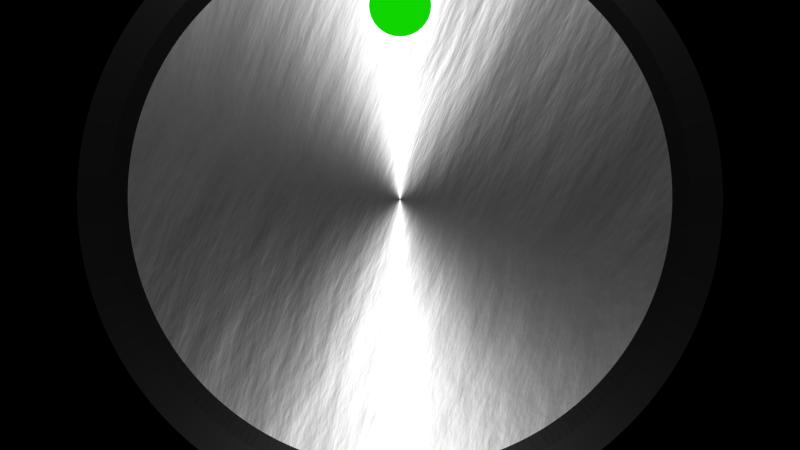 # Source: round-64xRed-1xGreen__alt-render.blend  (saved by Blender 2.78.0; exported with 4.5.12 LTS)
import bpy
from mathutils import Matrix  # noqa: F401  (used for matrix-valued properties, if any)

bpy.ops.wm.read_factory_settings(use_empty=True)
scene = bpy.context.scene
scene.name = 'Scene'

# ---- collections
col_collection_1 = bpy.data.collections.new('Collection 1'); scene.collection.children.link(col_collection_1)
col_collection_2 = bpy.data.collections.new('Collection 2'); scene.collection.children.link(col_collection_2)
col_collection_3 = bpy.data.collections.new('Collection 3'); scene.collection.children.link(col_collection_3)
col_collection_3.hide_render = True
col_collection_3.hide_viewport = True

# ---- materials (node trees are filled in below, after node groups)
mat_material_003 = bpy.data.materials.new('Material.003')
mat_material_003.alpha_threshold = 0.0
mat_material_003.diffuse_color = (1.0, 1.0, 1.0, 1.0)
mat_material_003.roughness = 0.5
mat_material_003.specular_intensity = 0.6088
mat_material = bpy.data.materials.new('Material')
mat_material.alpha_threshold = 0.0
mat_material.diffuse_color = (1.0, 1.0, 1.0, 1.0)
mat_material.roughness = 0.5
mat_material_002 = bpy.data.materials.new('Material.002')
mat_material_002.alpha_threshold = 0.0
mat_material_002.roughness = 0.5
mat_material_001 = bpy.data.materials.new('Material.001')
mat_material_001.alpha_threshold = 0.0
mat_material_001.diffuse_color = (1.0, 1.0, 1.0, 1.0)
mat_material_001.roughness = 0.5
mat_material_001.specular_intensity = 0.6088

# ---- material node trees
mat_material_003.use_nodes = True; mat_material_003.node_tree.nodes.clear()
_N = mat_material_003.node_tree.nodes; _L = mat_material_003.node_tree.links
n0 = _N.new('ShaderNodeOutputMaterial'); n0.name = 'Material Output'; n0.location = (300, 300)
n1 = _N.new('ShaderNodeBsdfAnisotropic'); n1.name = 'Anisotropic BSDF'; n1.location = (110, 300)
n1.distribution = 'GGX'
n1.inputs[0].default_value = (0.05087, 0.05087, 0.05087, 1.0)
n1.inputs[1].default_value = 0.4472
n1.inputs[2].default_value = 0.5
_L.new(n1.outputs[0], n0.inputs[0])
n0.is_active_output = True
mat_material.use_nodes = True; mat_material.node_tree.nodes.clear()
_N = mat_material.node_tree.nodes; _L = mat_material.node_tree.links
n0 = _N.new('ShaderNodeOutputMaterial'); n0.name = 'Material Output'; n0.location = (300, 300)
n1 = _N.new('ShaderNodeMixShader'); n1.name = 'Mix Shader'; n1.location = (100, 300)
n1.inputs[0].default_value = 0.391
n2 = _N.new('ShaderNodeBsdfRefraction'); n2.name = 'Refraction BSDF'; n2.location = (-100, 200)
n2.distribution = 'GGX'
n2.inputs[0].default_value = (0.8, 0.8, 0.8, 1.0)
n2.inputs[1].default_value = 0.1947
n2.inputs[2].default_value = 5.55
n3 = _N.new('ShaderNodeEmission'); n3.name = 'Emission'; n3.location = (-90, 100)
n3.inputs[0].default_value = (0.003748, 0.448, 0.0, 1.0)
n3.inputs[1].default_value = 2.8
_L.new(n1.outputs[0], n0.inputs[0])
_L.new(n3.outputs[0], n1.inputs[2])
n0.is_active_output = True
mat_material_002.use_nodes = True; mat_material_002.node_tree.nodes.clear()
_N = mat_material_002.node_tree.nodes; _L = mat_material_002.node_tree.links
n0 = _N.new('ShaderNodeOutputMaterial'); n0.name = 'Material Output'; n0.location = (253, 327)
n1 = _N.new('ShaderNodeBsdfAnisotropic'); n1.name = 'Anisotropic BSDF.001'; n1.location = (-84, 328)
n1.distribution = 'GGX'
n1.inputs[1].default_value = 0.4472
n1.inputs[2].default_value = 0.5
n2 = _N.new('ShaderNodeBump'); n2.name = 'Bump'; n2.location = (-274, -72)
n2.inputs[1].default_value = 0.1
n2.inputs[2].default_value = 1.0
n3 = _N.new('ShaderNodeTexNoise'); n3.name = 'Noise Texture'; n3.location = (63, 127)
n3.inputs[2].default_value = 0.31
n3.inputs[3].default_value = 16.0
n3.inputs[8].default_value = 0.8
n4 = _N.new('ShaderNodeDisplacement'); n4.name = 'Displacement'; n4.location = (0, 0)
n4.inputs[1].default_value = 0.0
n4.inputs[2].default_value = 0.1
_L.new(n1.outputs[0], n0.inputs[0])
_L.new(n3.outputs[0], n4.inputs[0])
_L.new(n4.outputs[0], n0.inputs[2])
n0.is_active_output = True
mat_material_001.use_nodes = True; mat_material_001.node_tree.nodes.clear()
_N = mat_material_001.node_tree.nodes; _L = mat_material_001.node_tree.links
n0 = _N.new('ShaderNodeOutputMaterial'); n0.name = 'Material Output'; n0.location = (300, 300)
n1 = _N.new('ShaderNodeBsdfDiffuse'); n1.name = 'Diffuse BSDF'; n1.location = (10, 300)
n1.inputs[0].default_value = (1.0, 1.0, 1.0, 1.0)
_L.new(n1.outputs[0], n0.inputs[0])
n0.is_active_output = True

# ---- world
world_world = bpy.data.worlds.new('World'); scene.world = world_world
world_world.use_nodes = True; world_world.node_tree.nodes.clear()
_N = world_world.node_tree.nodes; _L = world_world.node_tree.links
n0 = _N.new('ShaderNodeOutputWorld'); n0.name = 'World Output'; n0.location = (343, 306)
n1 = _N.new('ShaderNodeBsdfTransparent'); n1.name = 'Transparent BSDF'; n1.location = (15, 305)
n1.inputs[0].default_value = (0.02078, 0.2092, 0.3343, 1.0)
_L.new(n1.outputs[0], n0.inputs[0])
n0.is_active_output = True
world_world.color = (0.05088, 0.05088, 0.05088)
world_world.use_sun_shadow = False
world_world.sun_shadow_jitter_overblur = 0.0
world_world.cycles.sampling_method = 'NONE'
world_world.cycles.sample_map_resolution = 256
world_world.light_settings.ao_factor = 0.2496
world_world.light_settings.distance = 0.71

# ---- cameras
cam_camera = bpy.data.cameras.new('Camera')
cam_camera.passepartout_alpha = 0.8354
cam_camera.clip_start = 0.001
cam_camera.clip_end = 62.98
cam_camera.lens = 151.7
cam_camera.sensor_width = 25.37
cam_camera.sensor_height = 21.39
cam_camera.ortho_scale = 2.26
cam_camera.shift_y = 0.38
cam_camera.show_limits = True
cam_camera.show_name = True
cam_camera.show_sensor = True
cam_camera.lens_unit = 'FOV'
cam_camera.panorama_type = 'EQUIRECTANGULAR'
cam_camera.dof.focus_distance = 0.0

# ---- lights
light_lamp = bpy.data.lights.new('Lamp', 'SUN')
light_lamp.transmission_factor = 0.0
light_lamp.cutoff_distance = 30.0
light_lamp.angle = 0.012
light_lamp.energy = 1.0
light_lamp.shadow_buffer_clip_start = 1.001
light_lamp.shadow_soft_size = 0.006
light_lamp.shadow_cascade_max_distance = 1000.0
light_lamp.cycles.max_bounces = 21

# ---- meshes
me_circle = bpy.data.meshes.new('Circle')
me_circle.from_pydata([(0.741, -0.6716, 0.0), (0.7242, -0.6895, 0.0), (-8.856e-07, 2.034e-06, 0.0), (0.7572, -0.6532, 0.0), (0.741, -0.6716, 0.5), (0.7242, -0.6895, 0.5), (0.7071, -0.7071, 0.0), (0.773, -0.6344, 0.0), (0.7572, -0.6532, 0.5), (0.7071, -0.7071, 0.5), (0.6669, -0.6044, 0.5), (0.6518, -0.6206, 0.5), (0.6895, -0.7242, 0.0), (0.7883, -0.6152, 0.0), (0.773, -0.6344, 0.5), (0.6815, -0.5879, 0.5), (0.6895, -0.7242, 0.5), (0.6364, -0.6364, 0.5), (0.6266, -0.5679, 0.4513), (0.6125, -0.5831, 0.4513), (0.6716, -0.7409, 0.0), (0.8032, -0.5957, 0.0), (0.7883, -0.6152, 0.5), (0.6957, -0.571, 0.5), (0.6404, -0.5524, 0.4513), (0.6716, -0.7409, 0.5), (0.6206, -0.6518, 0.5), (0.598, -0.598, 0.4513), (-7.769e-07, 2.017e-06, 0.4513), (0.6532, -0.7572, 0.0), (0.8176, -0.5758, 0.0), (0.8032, -0.5957, 0.5), (0.7095, -0.5537, 0.5), (0.6537, -0.5365, 0.4513), (0.6532, -0.7572, 0.5), (0.6044, -0.6669, 0.5), (0.5831, -0.6125, 0.4513), (0.6344, -0.773, 0.0), (0.8315, -0.5556, 0.0), (0.8176, -0.5758, 0.5), (0.7229, -0.5361, 0.5), (0.6667, -0.5203, 0.4513), (0.6344, -0.773, 0.5), (0.5879, -0.6815, 0.5), (0.5679, -0.6266, 0.4513), (0.6152, -0.7883, 0.0), (0.8449, -0.535, 0.0), (0.8315, -0.5556, 0.5), (0.7358, -0.5182, 0.5), (0.6793, -0.5038, 0.4513), (0.6152, -0.7883, 0.5), (0.571, -0.6957, 0.5), (0.5524, -0.6404, 0.4513), (0.5957, -0.8032, 0.0), (0.8577, -0.5141, 0.0), (0.8449, -0.535, 0.5), (0.7483, -0.5, 0.5), (0.6914, -0.487, 0.4513), (0.5957, -0.8032, 0.5), (0.5537, -0.7095, 0.5), (0.5365, -0.6537, 0.4513), (0.5758, -0.8176, 0.0), (0.8701, -0.4929, 0.0), (0.8577, -0.5141, 0.5), (0.7604, -0.4815, 0.5), (0.7032, -0.4698, 0.4513), (0.5758, -0.8176, 0.5), (0.5361, -0.7229, 0.5), (0.5203, -0.6667, 0.4513), (0.5556, -0.8315, 0.0), (0.8819, -0.4714, 0.0), (0.8701, -0.4929, 0.5), (0.772, -0.4627, 0.5), (0.7145, -0.4524, 0.4513), (0.5556, -0.8315, 0.5), (0.5182, -0.7358, 0.5), (0.5038, -0.6793, 0.4513), (0.535, -0.8449, 0.0), (0.8932, -0.4496, 0.0), (0.8819, -0.4714, 0.5), (0.7831, -0.4436, 0.5), (0.7254, -0.4348, 0.4513), (0.535, -0.8449, 0.5), (0.5, -0.7483, 0.5), (0.487, -0.6914, 0.4513), (0.5141, -0.8577, 0.0), (0.904, -0.4276, 0.0), (0.8932, -0.4496, 0.5), (0.7937, -0.4243, 0.5), (0.7358, -0.4168, 0.4513), (0.5141, -0.8577, 0.5), (0.4815, -0.7604, 0.5), (0.4698, -0.7032, 0.4513), (0.4929, -0.8701, 0.0), (0.9142, -0.4052, 0.0), (0.904, -0.4276, 0.5), (0.8039, -0.4046, 0.5), (0.7458, -0.3987, 0.4513), (0.4929, -0.8701, 0.5), (0.4627, -0.772, 0.5), (0.4524, -0.7145, 0.4513), (0.4714, -0.8819, 0.0), (0.9239, -0.3827, 0.0), (0.9142, -0.4052, 0.5), (0.8136, -0.3848, 0.5), (0.7554, -0.3802, 0.4513), (0.4714, -0.8819, 0.5), (0.4436, -0.7831, 0.5), (0.4348, -0.7254, 0.4513), (0.4496, -0.8932, 0.0), (0.933, -0.3599, 0.0), (0.9239, -0.3827, 0.5), (0.8228, -0.3647, 0.5), (0.7645, -0.3616, 0.4513), (0.4496, -0.8932, 0.5), (0.4243, -0.7937, 0.5), (0.4168, -0.7358, 0.4513), (0.4276, -0.904, 0.0), (0.9415, -0.3369, 0.0), (0.933, -0.3599, 0.5), (0.8315, -0.3444, 0.5), (0.7731, -0.3427, 0.4513), (0.4276, -0.904, 0.5), (0.4047, -0.8039, 0.5), (0.3987, -0.7458, 0.4513), (0.4052, -0.9142, 0.0), (0.9495, -0.3137, 0.0), (0.9415, -0.3369, 0.5), (0.8397, -0.3239, 0.5), (0.7813, -0.3236, 0.4513), (0.4052, -0.9142, 0.5), (0.3848, -0.8136, 0.5), (0.3802, -0.7554, 0.4513), (0.3827, -0.9239, 0.0), (0.9569, -0.2903, 0.0), (0.9495, -0.3137, 0.5), (0.8474, -0.3032, 0.5), (0.789, -0.3044, 0.4513), (0.3827, -0.9239, 0.5), (0.3647, -0.8228, 0.5), (0.3616, -0.7645, 0.4513), (0.3599, -0.933, 0.0), (0.9638, -0.2667, 0.0), (0.9569, -0.2903, 0.5), (0.8546, -0.2823, 0.5), (0.7963, -0.2849, 0.4513), (0.3599, -0.933, 0.5), (0.3444, -0.8315, 0.5), (0.3427, -0.7731, 0.4513), (0.3369, -0.9415, 0.0), (0.97, -0.243, 0.0), (0.9638, -0.2667, 0.5), (0.8612, -0.2613, 0.5), (0.803, -0.2653, 0.4513), (0.3369, -0.9415, 0.5), (0.3239, -0.8397, 0.5), (0.3236, -0.7813, 0.4513), (0.3137, -0.9495, 0.0), (0.9757, -0.2191, 0.0), (0.97, -0.243, 0.5), (0.8674, -0.24, 0.5), (0.8093, -0.2455, 0.4513), (0.3137, -0.9495, 0.5), (0.3032, -0.8474, 0.5), (0.3044, -0.789, 0.4513), (0.2903, -0.9569, 0.0), (0.9808, -0.1951, 0.0), (0.9757, -0.2191, 0.5), (0.873, -0.2187, 0.5), (0.8151, -0.2256, 0.4513), (0.2903, -0.9569, 0.5), (0.2823, -0.8546, 0.5), (0.2849, -0.7963, 0.4513), (0.2667, -0.9638, 0.0), (0.9853, -0.171, 0.0), (0.9808, -0.1951, 0.5), (0.8781, -0.1972, 0.5), (0.8203, -0.2055, 0.4513), (0.2667, -0.9638, 0.5), (0.2613, -0.8612, 0.5), (0.2653, -0.803, 0.4513), (0.243, -0.97, 0.0), (0.9892, -0.1467, 0.0), (0.9853, -0.171, 0.5), (0.8827, -0.1756, 0.5), (0.8251, -0.1853, 0.4513), (0.243, -0.97, 0.5), (0.24, -0.8674, 0.5), (0.2455, -0.8093, 0.4513), (0.2191, -0.9757, 0.0), (0.9925, -0.1224, 0.0), (0.9892, -0.1467, 0.5), (0.8868, -0.1539, 0.5), (0.8294, -0.165, 0.4513), (0.2191, -0.9757, 0.5), (0.2187, -0.873, 0.5), (0.2256, -0.8151, 0.4513), (0.1951, -0.9808, 0.0), (0.9952, -0.09801, 0.0), (0.9925, -0.1224, 0.5), (0.8903, -0.1321, 0.5), (0.8332, -0.1446, 0.4513), (0.1951, -0.9808, 0.5), (0.1972, -0.8781, 0.5), (0.2055, -0.8203, 0.4513), (0.171, -0.9853, 0.0), (0.9973, -0.07356, 0.0), (0.9952, -0.09801, 0.5), (0.8932, -0.1102, 0.5), (0.8365, -0.1241, 0.4513), (0.171, -0.9853, 0.5), (0.1756, -0.8827, 0.5), (0.1853, -0.8251, 0.4513), (0.1467, -0.9892, 0.0), (0.9988, -0.04906, 0.0), (0.9973, -0.07356, 0.5), (0.8957, -0.08821, 0.5), (0.8393, -0.1035, 0.4513), (0.1467, -0.9892, 0.5), (0.1539, -0.8867, 0.5), (0.165, -0.8294, 0.4513), (0.1224, -0.9925, 0.0), (0.9997, -0.02454, 0.0), (0.9988, -0.04906, 0.5), (0.8976, -0.0662, 0.5), (0.8416, -0.08289, 0.4513), (0.1224, -0.9925, 0.5), (0.1321, -0.8903, 0.5), (0.1446, -0.8332, 0.4513), (0.09802, -0.9952, 0.0), (1.0, 5.734e-06, 0.0), (0.9997, -0.02454, 0.5), (0.8989, -0.04416, 0.5), (0.8434, -0.06221, 0.4513), (0.09802, -0.9952, 0.5), (0.1102, -0.8932, 0.5), (0.1241, -0.8365, 0.4513), (0.07357, -0.9973, 0.0), (0.9997, 0.02455, 0.0), (1.0, 5.734e-06, 0.5), (0.8997, -0.02208, 0.5), (0.8447, -0.04149, 0.4513), (0.07357, -0.9973, 0.5), (0.08822, -0.8957, 0.5), (0.1035, -0.8393, 0.4513), (0.08158, -0.55, 0.4513), (0.08869, -0.5633, 0.4513), (0.09416, -0.5813, 0.4513), (0.096, -0.6, 0.4513), (0.09416, -0.6187, 0.4513), (0.09256, -0.624, 0.4513), (0.04907, -0.9988, 0.0), (0.9988, 0.04907, 0.0), (0.9997, 0.02455, 0.5), (0.9, 5.362e-06, 0.5), (0.8454, -0.02075, 0.4513), (0.04907, -0.9988, 0.5), (0.06621, -0.8976, 0.5), (0.08289, -0.8416, 0.4513), (0.08869, -0.6367, 0.4513), (0.08044, -0.6522, 0.4513), (0.06538, -0.5301, 0.4513), (0.06788, -0.5321, 0.4513), (0.07982, -0.5467, 0.4513), (0.02454, -0.9997, 0.0), (0.9973, 0.07357, 0.0), (0.9988, 0.04907, 0.5), (0.8997, 0.02209, 0.5), (0.8457, 5.158e-06, 0.4513), (0.02454, -0.9997, 0.5), (0.04416, -0.8989, 0.5), (0.06221, -0.8434, 0.4513), (0.07982, -0.6533, 0.4513), (0.06788, -0.6679, 0.4513), (0.06594, -0.6695, 0.4513), (0.05112, -0.519, 0.4513), (0.05333, -0.5202, 0.4513), (1.518e-06, -1.0, 0.0), (0.9952, 0.09802, 0.0), (0.9973, 0.07357, 0.5), (0.8989, 0.04417, 0.5), (0.8454, 0.02076, 0.4513), (1.518e-06, -1.0, 0.5), (0.02209, -0.8997, 0.5), (0.0415, -0.8447, 0.4513), (0.05333, -0.6798, 0.4513), (0.05027, -0.6815, 0.4513), (0.03776, -0.5119, 0.4513), (-0.02454, -0.9997, 0.0), (0.9925, 0.1224, 0.0), (0.9952, 0.09802, 0.5), (0.8976, 0.06621, 0.5), (0.8447, 0.0415, 0.4513), (-0.02454, -0.9997, 0.5), (1.275e-06, -0.9, 0.5), (0.02076, -0.8454, 0.4513), (0.03674, -0.6887, 0.4513), (0.03388, -0.6896, 0.4513), (0.02494, -0.5077, 0.4513), (0.03674, -0.5113, 0.4513), (-0.04907, -0.9988, 0.0), (0.9892, 0.1467, 0.0), (0.9925, 0.1224, 0.5), (0.8957, 0.08822, 0.5), (0.8434, 0.06222, 0.4513), (-0.04907, -0.9988, 0.5), (-0.02209, -0.8997, 0.5), (1.148e-06, -0.8457, 0.4513), (0.01873, -0.6942, 0.4513), (0.01705, -0.6943, 0.4513), (0.0124, -0.5052, 0.4513), (0.01873, -0.5058, 0.4513), (-0.07356, -0.9973, 0.0), (0.9853, 0.171, 0.0), (0.9892, 0.1467, 0.5), (0.8932, 0.1102, 0.5), (0.8416, 0.0829, 0.4513), (-0.07356, -0.9973, 0.5), (-0.04416, -0.8989, 0.5), (-0.02075, -0.8454, 0.4513), (8.07e-07, -0.696, 0.4513), (3.701e-07, -0.504, 0.4513), (-0.09802, -0.9952, 0.0), (0.9808, 0.1951, 0.0), (0.9853, 0.171, 0.5), (0.8903, 0.1321, 0.5), (0.8393, 0.1035, 0.4513), (-0.09802, -0.9952, 0.5), (-0.06621, -0.8976, 0.5), (-0.04149, -0.8447, 0.4513), (-3.128e-08, -0.696, 0.4513), (-0.01704, -0.6943, 0.4513), (-0.0124, -0.5052, 0.4513), (0.0, -0.504, 0.4513), (-0.1224, -0.9925, 0.0), (0.9757, 0.2191, 0.0), (0.9808, 0.1951, 0.5), (0.8867, 0.1539, 0.5), (0.8365, 0.1241, 0.4513), (-0.1224, -0.9925, 0.5), (-0.08821, -0.8957, 0.5), (-0.06221, -0.8434, 0.4513), (-0.01873, -0.6942, 0.4513), (-0.03388, -0.6896, 0.4513), (-0.02494, -0.5077, 0.4513), (-0.01873, -0.5058, 0.4513), (-0.1467, -0.9892, 0.0), (0.97, 0.243, 0.0), (0.9757, 0.2191, 0.5), (0.8827, 0.1756, 0.5), (0.8332, 0.1446, 0.4513), (-0.1467, -0.9892, 0.5), (-0.1102, -0.8932, 0.5), (-0.08289, -0.8416, 0.4513), (-0.03674, -0.6887, 0.4513), (-0.05027, -0.6815, 0.4513), (-0.03776, -0.5119, 0.4513), (-0.03674, -0.5113, 0.4513), (-0.171, -0.9853, 0.0), (0.9638, 0.2667, 0.0), (0.97, 0.243, 0.5), (0.8781, 0.1972, 0.5), (0.8294, 0.165, 0.4513), (-0.171, -0.9853, 0.5), (-0.1321, -0.8903, 0.5), (-0.1035, -0.8393, 0.4513), (-0.05333, -0.6798, 0.4513), (-0.06594, -0.6695, 0.4513), (-0.05112, -0.519, 0.4513), (-0.1951, -0.9808, 0.0), (0.9569, 0.2903, 0.0), (0.9638, 0.2667, 0.5), (0.873, 0.2187, 0.5), (0.8251, 0.1853, 0.4513), (-0.1951, -0.9808, 0.5), (-0.1539, -0.8867, 0.5), (-0.1241, -0.8365, 0.4513), (-0.06788, -0.6679, 0.4513), (-0.07982, -0.6533, 0.4513), (-0.08044, -0.6522, 0.4513), (-0.06538, -0.5301, 0.4513), (-0.05333, -0.5202, 0.4513), (-0.2191, -0.9757, 0.0), (0.9495, 0.3137, 0.0), (0.9569, 0.2903, 0.5), (0.8674, 0.24, 0.5), (0.8203, 0.2055, 0.4513), (-0.2191, -0.9757, 0.5), (-0.1756, -0.8827, 0.5), (-0.1446, -0.8332, 0.4513), (-0.08869, -0.6367, 0.4513), (-0.09256, -0.624, 0.4513), (-0.08158, -0.55, 0.4513), (-0.07982, -0.5467, 0.4513), (-0.06788, -0.5321, 0.4513), (-0.243, -0.97, 0.0), (0.9415, 0.3369, 0.0), (0.9495, 0.3137, 0.5), (0.8612, 0.2613, 0.5), (0.8151, 0.2256, 0.4513), (-0.243, -0.97, 0.5), (-0.1972, -0.8781, 0.5), (-0.165, -0.8294, 0.4513), (-0.09416, -0.6187, 0.4513), (-0.096, -0.6, 0.4513), (-0.09416, -0.5813, 0.4513), (-0.08869, -0.5633, 0.4513), (-0.2667, -0.9638, 0.0), (0.933, 0.3599, 0.0), (0.9415, 0.3369, 0.5), (0.8546, 0.2823, 0.5), (0.8093, 0.2455, 0.4513), (-0.2667, -0.9638, 0.5), (-0.2187, -0.873, 0.5), (-0.1853, -0.8251, 0.4513), (-0.2903, -0.9569, 0.0), (0.9239, 0.3827, 0.0), (0.933, 0.3599, 0.5), (0.8474, 0.3032, 0.5), (0.803, 0.2653, 0.4513), (-0.2903, -0.9569, 0.5), (-0.24, -0.8674, 0.5), (-0.2055, -0.8203, 0.4513), (-0.3137, -0.9495, 0.0), (0.9142, 0.4052, 0.0), (0.9239, 0.3827, 0.5), (0.8397, 0.3239, 0.5), (0.7963, 0.2849, 0.4513), (-0.3137, -0.9495, 0.5), (-0.2613, -0.8612, 0.5), (-0.2256, -0.8151, 0.4513), (-0.3369, -0.9415, 0.0), (0.904, 0.4276, 0.0), (0.9142, 0.4052, 0.5), (0.8315, 0.3444, 0.5), (0.789, 0.3044, 0.4513), (-0.3369, -0.9415, 0.5), (-0.2823, -0.8546, 0.5), (-0.2455, -0.8093, 0.4513), (-0.3599, -0.933, 0.0), (0.8932, 0.4496, 0.0), (0.904, 0.4276, 0.5), (0.8228, 0.3647, 0.5), (0.7813, 0.3236, 0.4513), (-0.3599, -0.933, 0.5), (-0.3032, -0.8474, 0.5), (-0.2653, -0.803, 0.4513), (-0.3827, -0.9239, 0.0), (0.8819, 0.4714, 0.0), (0.8932, 0.4496, 0.5), (0.8136, 0.3848, 0.5), (0.7731, 0.3427, 0.4513), (-0.3827, -0.9239, 0.5), (-0.3239, -0.8397, 0.5), (-0.2849, -0.7963, 0.4513), (-0.4052, -0.9142, 0.0), (0.8701, 0.4929, 0.0), (0.8819, 0.4714, 0.5), (0.8039, 0.4047, 0.5), (0.7645, 0.3616, 0.4513), (-0.4052, -0.9142, 0.5), (-0.3444, -0.8315, 0.5), (-0.3044, -0.789, 0.4513), (-0.4276, -0.904, 0.0), (0.8577, 0.5141, 0.0), (0.8701, 0.4929, 0.5), (0.7937, 0.4243, 0.5), (0.7554, 0.3802, 0.4513), (-0.4276, -0.904, 0.5), (-0.3647, -0.8228, 0.5), (-0.3236, -0.7813, 0.4513), (-0.4496, -0.8932, 0.0), (0.8448, 0.535, 0.0), (0.8577, 0.5141, 0.5), (0.7831, 0.4436, 0.5), (0.7458, 0.3987, 0.4513), (-0.4496, -0.8932, 0.5), (-0.3848, -0.8136, 0.5), (-0.3427, -0.7731, 0.4513), (-0.4714, -0.8819, 0.0), (0.8315, 0.5556, 0.0), (0.8448, 0.535, 0.5), (0.772, 0.4627, 0.5), (0.7358, 0.4168, 0.4513), (-0.4714, -0.8819, 0.5), (-0.4047, -0.8039, 0.5), (-0.3616, -0.7645, 0.4513), (-0.4929, -0.8701, 0.0), (0.8176, 0.5758, 0.0), (0.8315, 0.5556, 0.5), (0.7604, 0.4815, 0.5), (0.7254, 0.4348, 0.4513), (-0.4929, -0.8701, 0.5), (-0.4243, -0.7937, 0.5), (-0.3802, -0.7554, 0.4513), (-0.5141, -0.8577, 0.0), (0.8032, 0.5957, 0.0), (0.8176, 0.5758, 0.5), (0.7483, 0.5, 0.5), (0.7145, 0.4524, 0.4513), (-0.5141, -0.8577, 0.5), (-0.4436, -0.7831, 0.5), (-0.3987, -0.7458, 0.4513), (-0.535, -0.8449, 0.0), (0.7883, 0.6152, 0.0), (0.8032, 0.5957, 0.5), (0.7358, 0.5182, 0.5), (0.7032, 0.4698, 0.4513), (-0.535, -0.8449, 0.5), (-0.4627, -0.772, 0.5), (-0.4168, -0.7358, 0.4513), (-0.5556, -0.8315, 0.0), (0.773, 0.6344, 0.0), (0.7883, 0.6152, 0.5), (0.7229, 0.5361, 0.5), (0.6914, 0.487, 0.4513), (-0.5556, -0.8315, 0.5), (-0.4815, -0.7604, 0.5), (-0.4348, -0.7254, 0.4513), (-0.5758, -0.8176, 0.0), (0.7572, 0.6532, 0.0), (0.773, 0.6344, 0.5), (0.7095, 0.5537, 0.5), (0.6793, 0.5038, 0.4513), (-0.5758, -0.8176, 0.5), (-0.5, -0.7483, 0.5), (-0.4524, -0.7145, 0.4513), (-0.5957, -0.8032, 0.0), (0.7409, 0.6716, 0.0), (0.7572, 0.6532, 0.5), (0.6957, 0.571, 0.5), (0.6667, 0.5203, 0.4513), (-0.5957, -0.8032, 0.5), (-0.5182, -0.7358, 0.5), (-0.4698, -0.7032, 0.4513), (-0.6152, -0.7883, 0.0), (0.7242, 0.6895, 0.0), (0.7409, 0.6716, 0.5), (0.6815, 0.5879, 0.5), (0.6537, 0.5365, 0.4513), (-0.6152, -0.7883, 0.5), (-0.5361, -0.7229, 0.5), (-0.487, -0.6914, 0.4513), (-0.6344, -0.773, 0.0), (0.7071, 0.7071, 0.0), (0.7242, 0.6895, 0.5), (0.6669, 0.6044, 0.5), (0.6404, 0.5524, 0.4513), (-0.6344, -0.773, 0.5), (-0.5537, -0.7095, 0.5), (-0.5038, -0.6793, 0.4513), (-0.6532, -0.7572, 0.0), (0.6895, 0.7243, 0.0), (0.7071, 0.7071, 0.5), (0.6518, 0.6206, 0.5), (0.6266, 0.5679, 0.4513), (-0.6532, -0.7572, 0.5), (-0.571, -0.6957, 0.5), (-0.5203, -0.6667, 0.4513), (-0.6716, -0.741, 0.0), (0.6716, 0.741, 0.0), (0.6895, 0.7243, 0.5), (0.6364, 0.6364, 0.5), (0.6125, 0.5831, 0.4513), (-0.6716, -0.741, 0.5), (-0.5879, -0.6815, 0.5), (-0.5365, -0.6537, 0.4513), (-0.6895, -0.7242, 0.0), (0.6532, 0.7572, 0.0), (0.6716, 0.741, 0.5), (0.6206, 0.6518, 0.5), (0.598, 0.598, 0.4513), (-0.6895, -0.7242, 0.5), (-0.6044, -0.6669, 0.5), (-0.5524, -0.6404, 0.4513), (-0.7071, -0.7071, 0.0), (0.6344, 0.773, 0.0), (0.6532, 0.7572, 0.5), (0.6044, 0.6669, 0.5), (0.5831, 0.6125, 0.4513), (-0.7071, -0.7071, 0.5), (-0.6206, -0.6518, 0.5), (-0.5679, -0.6266, 0.4513), (-0.7242, -0.6895, 0.0), (0.6152, 0.7884, 0.0), (0.6344, 0.773, 0.5), (0.5878, 0.6815, 0.5), (0.5679, 0.6266, 0.4513), (-0.7242, -0.6895, 0.5), (-0.6364, -0.6364, 0.5), (-0.5831, -0.6125, 0.4513), (-0.741, -0.6716, 0.0), (0.5957, 0.8032, 0.0), (0.6152, 0.7884, 0.5), (0.5709, 0.6957, 0.5), (0.5524, 0.6404, 0.4513), (-0.741, -0.6716, 0.5), (-0.6518, -0.6206, 0.5), (-0.598, -0.598, 0.4513), (-0.7572, -0.6532, 0.0), (0.5758, 0.8176, 0.0), (0.5957, 0.8032, 0.5), (0.5537, 0.7095, 0.5), (0.5365, 0.6537, 0.4513), (-0.7572, -0.6532, 0.5), (-0.6669, -0.6044, 0.5), (-0.6125, -0.5831, 0.4513), (-0.773, -0.6344, 0.0), (0.5556, 0.8315, 0.0), (0.5758, 0.8176, 0.5), (0.5361, 0.7229, 0.5), (0.5203, 0.6667, 0.4513), (-0.773, -0.6344, 0.5), (-0.6815, -0.5879, 0.5), (-0.6266, -0.5679, 0.4513), (-0.7883, -0.6152, 0.0), (0.535, 0.8449, 0.0), (0.5556, 0.8315, 0.5), (0.5182, 0.7358, 0.5), (0.5038, 0.6793, 0.4513), (-0.7883, -0.6152, 0.5), (-0.6957, -0.571, 0.5), (-0.6404, -0.5524, 0.4513), (-0.8032, -0.5957, 0.0), (0.5141, 0.8577, 0.0), (0.535, 0.8449, 0.5), (0.5, 0.7483, 0.5), (0.4869, 0.6914, 0.4513), (-0.8032, -0.5957, 0.5), (-0.7095, -0.5537, 0.5), (-0.6537, -0.5365, 0.4513), (-0.8176, -0.5758, 0.0), (0.4929, 0.8701, 0.0), (0.5141, 0.8577, 0.5), (0.4815, 0.7604, 0.5), (0.4698, 0.7032, 0.4513), (-0.8176, -0.5758, 0.5), (-0.7229, -0.5361, 0.5), (-0.6667, -0.5203, 0.4513), (-0.8315, -0.5556, 0.0), (0.4714, 0.8819, 0.0), (0.4929, 0.8701, 0.5), (0.4627, 0.772, 0.5), (0.4524, 0.7145, 0.4513), (-0.8315, -0.5556, 0.5), (-0.7358, -0.5182, 0.5), (-0.6793, -0.5038, 0.4513), (-0.8449, -0.535, 0.0), (0.4496, 0.8932, 0.0), (0.4714, 0.8819, 0.5), (0.4436, 0.7831, 0.5), (0.4348, 0.7254, 0.4513), (-0.8449, -0.535, 0.5), (-0.7483, -0.5, 0.5), (-0.6914, -0.487, 0.4513), (-0.8577, -0.5141, 0.0), (0.4275, 0.904, 0.0), (0.4496, 0.8932, 0.5), (0.4243, 0.7937, 0.5), (0.4168, 0.7358, 0.4513), (-0.8577, -0.5141, 0.5), (-0.7604, -0.4815, 0.5), (-0.7032, -0.4698, 0.4513), (-0.8701, -0.4929, 0.0), (0.4052, 0.9142, 0.0), (0.4275, 0.904, 0.5), (0.4046, 0.8039, 0.5), (0.3986, 0.7458, 0.4513), (-0.8701, -0.4929, 0.5), (-0.772, -0.4627, 0.5), (-0.7145, -0.4524, 0.4513), (-0.8819, -0.4714, 0.0), (0.3827, 0.9239, 0.0), (0.4052, 0.9142, 0.5), (0.3848, 0.8136, 0.5), (0.3802, 0.7554, 0.4513), (-0.8819, -0.4714, 0.5), (-0.7831, -0.4436, 0.5), (-0.7254, -0.4348, 0.4513), (-0.8932, -0.4496, 0.0), (0.3599, 0.933, 0.0), (0.3827, 0.9239, 0.5), (0.3647, 0.8228, 0.5), (0.3616, 0.7645, 0.4513), (-0.8932, -0.4496, 0.5), (-0.7937, -0.4243, 0.5), (-0.7358, -0.4168, 0.4513), (-0.904, -0.4276, 0.0), (0.3369, 0.9415, 0.0), (0.3599, 0.933, 0.5), (0.3444, 0.8315, 0.5), (0.3427, 0.7731, 0.4513), (-0.904, -0.4276, 0.5), (-0.8039, -0.4046, 0.5), (-0.7458, -0.3987, 0.4513), (-0.9142, -0.4052, 0.0), (0.3137, 0.9495, 0.0), (0.3369, 0.9415, 0.5), (0.3239, 0.8397, 0.5), (0.3236, 0.7813, 0.4513), (-0.9142, -0.4052, 0.5), (-0.8136, -0.3848, 0.5), (-0.7554, -0.3802, 0.4513), (-0.9239, -0.3827, 0.0), (0.2903, 0.9569, 0.0), (0.3137, 0.9495, 0.5), (0.3032, 0.8474, 0.5), (0.3044, 0.789, 0.4513), (-0.9239, -0.3827, 0.5), (-0.8228, -0.3647, 0.5), (-0.7645, -0.3616, 0.4513), (-0.933, -0.3599, 0.0), (0.2667, 0.9638, 0.0), (0.2903, 0.9569, 0.5), (0.2823, 0.8546, 0.5), (0.2849, 0.7963, 0.4513), (-0.933, -0.3599, 0.5), (-0.8315, -0.3444, 0.5), (-0.7731, -0.3427, 0.4513), (-0.9415, -0.3369, 0.0), (0.243, 0.97, 0.0), (0.2667, 0.9638, 0.5), (0.2612, 0.8612, 0.5), (0.2653, 0.803, 0.4513), (-0.9415, -0.3369, 0.5), (-0.8397, -0.3239, 0.5), (-0.7813, -0.3236, 0.4513), (-0.9495, -0.3137, 0.0), (0.2191, 0.9757, 0.0), (0.243, 0.97, 0.5), (0.24, 0.8674, 0.5), (0.2455, 0.8093, 0.4513), (-0.9495, -0.3137, 0.5), (-0.8474, -0.3032, 0.5), (-0.789, -0.3044, 0.4513), (-0.9569, -0.2903, 0.0), (0.1951, 0.9808, 0.0), (0.2191, 0.9757, 0.5), (0.2187, 0.873, 0.5), (0.2255, 0.8151, 0.4513), (-0.9569, -0.2903, 0.5), (-0.8546, -0.2823, 0.5), (-0.7963, -0.2849, 0.4513), (-0.9638, -0.2667, 0.0), (0.171, 0.9853, 0.0), (0.1951, 0.9808, 0.5), (0.1972, 0.8781, 0.5), (0.2055, 0.8203, 0.4513), (-0.9638, -0.2667, 0.5), (-0.8612, -0.2613, 0.5), (-0.803, -0.2653, 0.4513), (-0.97, -0.243, 0.0), (0.1467, 0.9892, 0.0), (0.171, 0.9853, 0.5), (0.1756, 0.8827, 0.5), (0.1853, 0.8251, 0.4513), (-0.97, -0.243, 0.5), (-0.8674, -0.24, 0.5), (-0.8093, -0.2455, 0.4513), (-0.9757, -0.2191, 0.0), (0.1224, 0.9925, 0.0), (0.1467, 0.9892, 0.5), (0.1539, 0.8868, 0.5), (0.165, 0.8294, 0.4513), (-0.9757, -0.2191, 0.5), (-0.873, -0.2187, 0.5), (-0.8151, -0.2256, 0.4513), (-0.9808, -0.1951, 0.0), (0.09801, 0.9952, 0.0), (0.1224, 0.9925, 0.5), (0.132, 0.8903, 0.5), (0.1446, 0.8332, 0.4513), (-0.9808, -0.1951, 0.5), (-0.8781, -0.1972, 0.5), (-0.8203, -0.2055, 0.4513), (-0.9853, -0.171, 0.0), (0.07355, 0.9973, 0.0), (0.09801, 0.9952, 0.5), (0.1102, 0.8932, 0.5), (0.1241, 0.8365, 0.4513), (-0.9853, -0.171, 0.5), (-0.8827, -0.1756, 0.5), (-0.8251, -0.1853, 0.4513), (-0.9892, -0.1467, 0.0), (0.04906, 0.9988, 0.0), (0.07355, 0.9973, 0.5), (0.08821, 0.8957, 0.5), (0.1035, 0.8393, 0.4513), (-0.9892, -0.1467, 0.5), (-0.8868, -0.1539, 0.5), (-0.8294, -0.165, 0.4513), (-0.9925, -0.1224, 0.0), (0.02453, 0.9997, 0.0), (0.04906, 0.9988, 0.5), (0.0662, 0.8976, 0.5), (0.08288, 0.8416, 0.4513), (-0.9925, -0.1224, 0.5), (-0.8903, -0.1321, 0.5), (-0.8332, -0.1446, 0.4513), (-0.9952, -0.09802, 0.0), (0.0, 1.0, 0.0), (0.02453, 0.9997, 0.5), (0.04415, 0.8989, 0.5), (0.0622, 0.8434, 0.4513), (-0.9952, -0.09802, 0.5), (-0.8932, -0.1102, 0.5), (-0.8365, -0.1241, 0.4513), (-0.9973, -0.07356, 0.0), (-0.02454, 0.9997, 0.0), (0.0, 1.0, 0.5), (0.02208, 0.8997, 0.5), (0.04149, 0.8447, 0.4513), (-0.9973, -0.07356, 0.5), (-0.8957, -0.08821, 0.5), (-0.8393, -0.1035, 0.4513), (-0.9988, -0.04907, 0.0), (-0.04907, 0.9988, 0.0), (-0.02454, 0.9997, 0.5), (-9.107e-08, 0.9, 0.5), (0.02075, 0.8454, 0.4513), (-0.9988, -0.04907, 0.5), (-0.8976, -0.06621, 0.5), (-0.8416, -0.08289, 0.4513), (-0.9997, -0.02454, 0.0), (-0.07356, 0.9973, 0.0), (-0.04907, 0.9988, 0.5), (-0.02209, 0.8997, 0.5), (-1.36e-07, 0.8457, 0.4513), (-0.9997, -0.02454, 0.5), (-0.8989, -0.04416, 0.5), (-0.8434, -0.06221, 0.4513), (-1.0, 9.1e-07, 0.0), (-0.09802, 0.9952, 0.0), (-0.07356, 0.9973, 0.5), (-0.04416, 0.8989, 0.5), (-0.02075, 0.8454, 0.4513), (-1.0, 9.1e-07, 0.5), (-0.8997, -0.02209, 0.5), (-0.8447, -0.04149, 0.4513), (-0.9997, 0.02454, 0.0), (-0.1224, 0.9925, 0.0), (-0.09802, 0.9952, 0.5), (-0.06621, 0.8976, 0.5), (-0.0415, 0.8447, 0.4513), (-0.9997, 0.02454, 0.5), (-0.9, 1.02e-06, 0.5), (-0.8454, -0.02075, 0.4513), (-0.9988, 0.04907, 0.0), (-0.1467, 0.9892, 0.0), (-0.1224, 0.9925, 0.5), (-0.08822, 0.8957, 0.5), (-0.06221, 0.8434, 0.4513), (-0.9988, 0.04907, 0.5), (-0.8997, 0.02209, 0.5), (-0.8457, 1.079e-06, 0.4513), (-0.9973, 0.07357, 0.0), (-0.171, 0.9853, 0.0), (-0.1467, 0.9892, 0.5), (-0.1102, 0.8932, 0.5), (-0.08289, 0.8416, 0.4513), (-0.9973, 0.07357, 0.5), (-0.8989, 0.04416, 0.5), (-0.8454, 0.02076, 0.4513), (-0.9952, 0.09802, 0.0), (-0.1951, 0.9808, 0.0), (-0.171, 0.9853, 0.5), (-0.1321, 0.8903, 0.5), (-0.1035, 0.8393, 0.4513), (-0.9952, 0.09802, 0.5), (-0.8976, 0.06621, 0.5), (-0.8447, 0.0415, 0.4513), (-0.9925, 0.1224, 0.0), (-0.2191, 0.9757, 0.0), (-0.1951, 0.9808, 0.5), (-0.1539, 0.8868, 0.5), (-0.1241, 0.8365, 0.4513), (-0.9925, 0.1224, 0.5), (-0.8957, 0.08822, 0.5), (-0.8434, 0.06221, 0.4513), (-0.9892, 0.1467, 0.0), (-0.243, 0.97, 0.0), (-0.2191, 0.9757, 0.5), (-0.1756, 0.8827, 0.5), (-0.1446, 0.8332, 0.4513), (-0.9892, 0.1467, 0.5), (-0.8932, 0.1102, 0.5), (-0.8416, 0.08289, 0.4513), (-0.9853, 0.171, 0.0), (-0.2667, 0.9638, 0.0), (-0.243, 0.97, 0.5), (-0.1972, 0.8781, 0.5), (-0.165, 0.8294, 0.4513), (-0.9853, 0.171, 0.5), (-0.8903, 0.1321, 0.5), (-0.8393, 0.1035, 0.4513), (-0.9808, 0.1951, 0.0), (-0.2903, 0.9569, 0.0), (-0.2667, 0.9638, 0.5), (-0.2187, 0.873, 0.5), (-0.1853, 0.8251, 0.4513), (-0.9808, 0.1951, 0.5), (-0.8867, 0.1539, 0.5), (-0.8365, 0.1241, 0.4513), (-0.9757, 0.2191, 0.0), (-0.3137, 0.9495, 0.0), (-0.2903, 0.9569, 0.5), (-0.24, 0.8674, 0.5), (-0.2055, 0.8203, 0.4513), (-0.9757, 0.2191, 0.5), (-0.8827, 0.1756, 0.5), (-0.8332, 0.1446, 0.4513), (-0.97, 0.243, 0.0), (-0.3369, 0.9415, 0.0), (-0.3137, 0.9495, 0.5), (-0.2613, 0.8612, 0.5), (-0.2256, 0.8151, 0.4513), (-0.97, 0.243, 0.5), (-0.8781, 0.1972, 0.5), (-0.8294, 0.165, 0.4513), (-0.9638, 0.2667, 0.0), (-0.3599, 0.933, 0.0), (-0.3369, 0.9415, 0.5), (-0.2823, 0.8546, 0.5), (-0.2455, 0.8093, 0.4513), (-0.9638, 0.2667, 0.5), (-0.873, 0.2187, 0.5), (-0.8251, 0.1853, 0.4513), (-0.9569, 0.2903, 0.0), (-0.3827, 0.9239, 0.0), (-0.3599, 0.933, 0.5), (-0.3032, 0.8474, 0.5), (-0.2653, 0.803, 0.4513), (-0.9569, 0.2903, 0.5), (-0.8674, 0.24, 0.5), (-0.8203, 0.2055, 0.4513), (-0.9495, 0.3137, 0.0), (-0.4052, 0.9142, 0.0), (-0.3827, 0.9239, 0.5), (-0.3239, 0.8397, 0.5), (-0.2849, 0.7963, 0.4513), (-0.9495, 0.3137, 0.5), (-0.8612, 0.2613, 0.5), (-0.8151, 0.2256, 0.4513), (-0.9415, 0.3369, 0.0), (-0.4276, 0.904, 0.0), (-0.4052, 0.9142, 0.5), (-0.3444, 0.8315, 0.5), (-0.3044, 0.789, 0.4513), (-0.9415, 0.3369, 0.5), (-0.8546, 0.2823, 0.5), (-0.8093, 0.2455, 0.4513), (-0.933, 0.3599, 0.0), (-0.4496, 0.8932, 0.0), (-0.4276, 0.904, 0.5), (-0.3647, 0.8228, 0.5), (-0.3236, 0.7813, 0.4513), (-0.933, 0.3599, 0.5), (-0.8474, 0.3032, 0.5), (-0.803, 0.2653, 0.4513), (-0.9239, 0.3827, 0.0), (-0.4714, 0.8819, 0.0), (-0.4496, 0.8932, 0.5), (-0.3848, 0.8136, 0.5), (-0.3427, 0.7731, 0.4513), (-0.9239, 0.3827, 0.5), (-0.8397, 0.3239, 0.5), (-0.7963, 0.2849, 0.4513), (-0.9142, 0.4052, 0.0), (-0.4929, 0.8701, 0.0), (-0.4714, 0.8819, 0.5), (-0.4047, 0.8039, 0.5), (-0.3616, 0.7645, 0.4513), (-0.9142, 0.4052, 0.5), (-0.8315, 0.3444, 0.5), (-0.789, 0.3044, 0.4513), (-0.904, 0.4276, 0.0), (-0.5141, 0.8577, 0.0), (-0.4929, 0.8701, 0.5), (-0.4243, 0.7937, 0.5), (-0.3802, 0.7554, 0.4513), (-0.904, 0.4276, 0.5), (-0.8228, 0.3647, 0.5), (-0.7813, 0.3236, 0.4513), (-0.8932, 0.4496, 0.0), (-0.535, 0.8449, 0.0), (-0.5141, 0.8577, 0.5), (-0.4436, 0.7831, 0.5), (-0.3987, 0.7458, 0.4513), (-0.8932, 0.4496, 0.5), (-0.8136, 0.3848, 0.5), (-0.7731, 0.3427, 0.4513), (-0.8819, 0.4714, 0.0), (-0.5556, 0.8315, 0.0), (-0.535, 0.8449, 0.5), (-0.4627, 0.772, 0.5), (-0.4168, 0.7358, 0.4513), (-0.8819, 0.4714, 0.5), (-0.8039, 0.4047, 0.5), (-0.7645, 0.3616, 0.4513), (-0.8701, 0.4929, 0.0), (-0.5758, 0.8176, 0.0), (-0.5556, 0.8315, 0.5), (-0.4815, 0.7604, 0.5), (-0.4348, 0.7254, 0.4513), (-0.8701, 0.4929, 0.5), (-0.7937, 0.4243, 0.5), (-0.7554, 0.3802, 0.4513), (-0.8577, 0.5141, 0.0), (-0.5957, 0.8032, 0.0), (-0.5758, 0.8176, 0.5), (-0.5, 0.7483, 0.5), (-0.4524, 0.7145, 0.4513), (-0.8577, 0.5141, 0.5), (-0.7831, 0.4436, 0.5), (-0.7458, 0.3987, 0.4513), (-0.8449, 0.535, 0.0), (-0.6152, 0.7883, 0.0), (-0.5957, 0.8032, 0.5), (-0.5182, 0.7358, 0.5), (-0.4698, 0.7032, 0.4513), (-0.8449, 0.535, 0.5), (-0.772, 0.4627, 0.5), (-0.7358, 0.4168, 0.4513), (-0.8315, 0.5556, 0.0), (-0.6344, 0.773, 0.0), (-0.6152, 0.7883, 0.5), (-0.5361, 0.7229, 0.5), (-0.487, 0.6914, 0.4513), (-0.8315, 0.5556, 0.5), (-0.7604, 0.4815, 0.5), (-0.7254, 0.4348, 0.4513), (-0.8176, 0.5758, 0.0), (-0.6532, 0.7572, 0.0), (-0.6344, 0.773, 0.5), (-0.5537, 0.7095, 0.5), (-0.5038, 0.6793, 0.4513), (-0.8176, 0.5758, 0.5), (-0.7483, 0.5, 0.5), (-0.7145, 0.4524, 0.4513), (-0.8032, 0.5957, 0.0), (-0.6716, 0.741, 0.0), (-0.6532, 0.7572, 0.5), (-0.571, 0.6957, 0.5), (-0.5203, 0.6667, 0.4513), (-0.8032, 0.5957, 0.5), (-0.7358, 0.5182, 0.5), (-0.7032, 0.4698, 0.4513), (-0.7883, 0.6152, 0.0), (-0.6895, 0.7242, 0.0), (-0.6716, 0.741, 0.5), (-0.5879, 0.6815, 0.5), (-0.5365, 0.6537, 0.4513), (-0.7883, 0.6152, 0.5), (-0.7229, 0.5361, 0.5), (-0.6914, 0.487, 0.4513), (-0.773, 0.6344, 0.0), (-0.7071, 0.7071, 0.0), (-0.6895, 0.7242, 0.5), (-0.6044, 0.6669, 0.5), (-0.5524, 0.6404, 0.4513), (-0.773, 0.6344, 0.5), (-0.7095, 0.5537, 0.5), (-0.6793, 0.5038, 0.4513), (-0.7572, 0.6532, 0.0), (-0.7242, 0.6895, 0.0), (-0.7071, 0.7071, 0.5), (-0.6206, 0.6518, 0.5), (-0.5679, 0.6266, 0.4513), (-0.7572, 0.6532, 0.5), (-0.6957, 0.571, 0.5), (-0.6667, 0.5203, 0.4513), (-0.741, 0.6716, 0.0), (-0.7242, 0.6895, 0.5), (-0.6364, 0.6364, 0.5), (-0.5831, 0.6125, 0.4513), (-0.741, 0.6716, 0.5), (-0.6815, 0.5879, 0.5), (-0.6537, 0.5365, 0.4513), (-0.6518, 0.6206, 0.5), (-0.598, 0.598, 0.4513), (-0.6669, 0.6044, 0.5), (-0.6404, 0.5524, 0.4513), (-0.6125, 0.5831, 0.4513), (-0.6266, 0.5679, 0.4513), (-0.01856, -0.5067, 0.4369), (1.77e-08, -0.5049, 0.4369), (-0.01781, -0.5104, 0.4239), (1.538e-08, -0.5087, 0.4239), (-0.0364, -0.5121, 0.4369), (0.01856, -0.5067, 0.4369), (-0.03494, -0.5156, 0.4239), (0.01781, -0.5104, 0.4239), (-0.01589, -0.5201, 0.4119), (9.239e-09, -0.5186, 0.4119), (-0.05284, -0.5209, 0.4369), (0.0364, -0.5121, 0.4369), (-0.05073, -0.5241, 0.4239), (-0.03116, -0.5248, 0.4119), (0.03494, -0.5156, 0.4239), (0.01589, -0.5201, 0.4119), (-0.01282, -0.5356, 0.4017), (-1.568e-09, -0.5343, 0.4017), (-0.06725, -0.5327, 0.4369), (0.05284, -0.5209, 0.4369), (-0.06457, -0.5354, 0.4239), (-0.04524, -0.5323, 0.4119), (-0.02514, -0.5393, 0.4017), (0.05073, -0.5241, 0.4239), (0.03116, -0.5248, 0.4119), (0.01282, -0.5356, 0.4017), (-0.008818, -0.5557, 0.3938), (-1.492e-08, -0.5548, 0.3938), (-0.07908, -0.5472, 0.4369), (0.06725, -0.5327, 0.4369), (-0.07592, -0.5493, 0.4239), (-0.05758, -0.5424, 0.4119), (-0.0365, -0.5454, 0.4017), (-0.0173, -0.5582, 0.3938), (0.06457, -0.5354, 0.4239), (0.04524, -0.5323, 0.4119), (0.02514, -0.5393, 0.4017), (0.008818, -0.5557, 0.3938), (-0.004161, -0.5791, 0.3889), (-3.059e-08, -0.5787, 0.3889), (-0.08787, -0.5636, 0.4369), (0.07908, -0.5472, 0.4369), (-0.08436, -0.5651, 0.4239), (-0.0677, -0.5548, 0.4119), (-0.04645, -0.5535, 0.4017), (-0.02511, -0.5624, 0.3938), (-0.008162, -0.5803, 0.3889), (0.07592, -0.5493, 0.4239), (0.05758, -0.5424, 0.4119), (0.0365, -0.5454, 0.4017), (0.0173, -0.5582, 0.3938), (0.004161, -0.5791, 0.3889), (-8.889e-06, -0.6, 0.387), (-3.435e-08, -0.6, 0.387), (-0.09328, -0.5814, 0.4369), (0.08787, -0.5636, 0.4369), (-0.08956, -0.5822, 0.4239), (-0.07523, -0.5688, 0.4119), (-0.05462, -0.5635, 0.4017), (-0.03196, -0.568, 0.3938), (-0.01185, -0.5823, 0.3889), (-1.748e-05, -0.6, 0.387), (0.08436, -0.5651, 0.4239), (0.0677, -0.5548, 0.4119), (0.04645, -0.5535, 0.4017), (0.02511, -0.5624, 0.3938), (0.008162, -0.5803, 0.3889), (8.923e-06, -0.6, 0.387), (-2.541e-05, -0.6, 0.387), (-3.235e-05, -0.6, 0.387), (-3.804e-05, -0.6, 0.387), (-4.228e-05, -0.6, 0.387), (-4.488e-05, -0.6, 0.387), (-4.576e-05, -0.6, 0.387), (-4.488e-05, -0.6, 0.387), (-4.227e-05, -0.6, 0.387), (-3.804e-05, -0.6, 0.387), (-3.235e-05, -0.6, 0.387), (-2.544e-05, -0.6, 0.387), (-1.75e-05, -0.6, 0.387), (-8.912e-06, -0.6, 0.387), (-1.371e-08, -0.6, 0.387), (8.93e-06, -0.6, 0.387), (1.753e-05, -0.6, 0.387), (2.54e-05, -0.6, 0.387), (3.235e-05, -0.6, 0.387), (3.805e-05, -0.6, 0.387), (4.228e-05, -0.6, 0.387), (4.488e-05, -0.6, 0.387), (4.576e-05, -0.6, 0.387), (4.488e-05, -0.6, 0.387), (4.228e-05, -0.6, 0.387), (3.806e-05, -0.6, 0.387), (3.238e-05, -0.6, 0.387), (2.545e-05, -0.6, 0.387), (1.752e-05, -0.6, 0.387), (-0.09511, -0.6, 0.4369), (0.09328, -0.5814, 0.4369), (-0.09131, -0.6, 0.4239), (-0.07986, -0.5841, 0.4119), (-0.0607, -0.5749, 0.4017), (-0.03758, -0.5749, 0.3938), (-0.01508, -0.5849, 0.3889), (0.08956, -0.5822, 0.4239), (0.07523, -0.5688, 0.4119), (0.05462, -0.5635, 0.4017), (0.03196, -0.568, 0.3938), (0.01185, -0.5823, 0.3889), (0.01508, -0.5849, 0.3889), (0.01773, -0.5882, 0.3889), (0.0197, -0.5918, 0.3889), (0.02092, -0.5958, 0.3889), (0.02133, -0.6, 0.3889), (0.02092, -0.6042, 0.3889), (0.0197, -0.6082, 0.3889), (0.01773, -0.6118, 0.3889), (0.01508, -0.6151, 0.3889), (0.01185, -0.6177, 0.3889), (0.008162, -0.6197, 0.3889), (0.004161, -0.6209, 0.3889), (-2.085e-08, -0.6213, 0.3889), (-0.004161, -0.6209, 0.3889), (-0.008162, -0.6197, 0.3889), (-0.01185, -0.6177, 0.3889), (-0.01508, -0.6151, 0.3889), (-0.01773, -0.6118, 0.3889), (-0.0197, -0.6082, 0.3889), (-0.02092, -0.6042, 0.3889), (-0.02133, -0.6, 0.3889), (-0.02092, -0.5958, 0.3889), (-0.0197, -0.5918, 0.3889), (-0.01773, -0.5882, 0.3889), (-0.09328, -0.6186, 0.4369), (0.09511, -0.6, 0.4369), (-0.08956, -0.6178, 0.4239), (-0.08142, -0.6, 0.4119), (-0.06443, -0.5872, 0.4017), (-0.04176, -0.5827, 0.3938), (0.09131, -0.6, 0.4239), (0.07986, -0.5841, 0.4119), (0.0607, -0.5749, 0.4017), (0.03758, -0.5749, 0.3938), (0.04176, -0.5827, 0.3938), (0.04433, -0.5912, 0.3938), (0.0452, -0.6, 0.3938), (0.04433, -0.6088, 0.3938), (0.04176, -0.6173, 0.3938), (0.03758, -0.6251, 0.3938), (0.03196, -0.632, 0.3938), (0.02511, -0.6376, 0.3938), (0.0173, -0.6418, 0.3938), (0.008818, -0.6443, 0.3938), (-2.392e-08, -0.6452, 0.3938), (-0.008818, -0.6443, 0.3938), (-0.0173, -0.6418, 0.3938), (-0.02511, -0.6376, 0.3938), (-0.03196, -0.632, 0.3938), (-0.03758, -0.6251, 0.3938), (-0.04176, -0.6173, 0.3938), (-0.04433, -0.6088, 0.3938), (-0.0452, -0.6, 0.3938), (-0.04433, -0.5912, 0.3938), (-0.08787, -0.6364, 0.4369), (0.09328, -0.6186, 0.4369), (-0.08436, -0.6349, 0.4239), (-0.07986, -0.6159, 0.4119), (-0.0657, -0.6, 0.4017), (0.08956, -0.6178, 0.4239), (0.08142, -0.6, 0.4119), (0.06443, -0.5872, 0.4017), (0.0657, -0.6, 0.4017), (0.06443, -0.6128, 0.4017), (0.0607, -0.6251, 0.4017), (0.05462, -0.6365, 0.4017), (0.04645, -0.6465, 0.4017), (0.0365, -0.6546, 0.4017), (0.02514, -0.6607, 0.4017), (0.01282, -0.6644, 0.4017), (-2.717e-08, -0.6657, 0.4017), (-0.01282, -0.6644, 0.4017), (-0.02514, -0.6607, 0.4017), (-0.0365, -0.6546, 0.4017), (-0.04645, -0.6465, 0.4017), (-0.05462, -0.6365, 0.4017), (-0.0607, -0.6251, 0.4017), (-0.06443, -0.6128, 0.4017), (-0.07908, -0.6528, 0.4369), (0.08787, -0.6364, 0.4369), (-0.07592, -0.6507, 0.4239), (-0.07523, -0.6312, 0.4119), (0.08436, -0.6349, 0.4239), (0.07986, -0.6159, 0.4119), (0.07523, -0.6312, 0.4119), (0.0677, -0.6452, 0.4119), (0.05758, -0.6576, 0.4119), (0.04524, -0.6677, 0.4119), (0.03116, -0.6752, 0.4119), (0.01589, -0.6799, 0.4119), (-2.905e-08, -0.6814, 0.4119), (-0.01589, -0.6799, 0.4119), (-0.03116, -0.6752, 0.4119), (-0.04524, -0.6677, 0.4119), (-0.05758, -0.6576, 0.4119), (-0.0677, -0.6452, 0.4119), (-0.06725, -0.6673, 0.4369), (0.07908, -0.6528, 0.4369), (-0.06457, -0.6646, 0.4239), (0.07592, -0.6507, 0.4239), (0.06457, -0.6646, 0.4239), (0.05073, -0.6759, 0.4239), (0.03494, -0.6844, 0.4239), (0.01781, -0.6896, 0.4239), (-3.088e-08, -0.6913, 0.4239), (-0.01781, -0.6896, 0.4239), (-0.03494, -0.6844, 0.4239), (-0.05073, -0.6759, 0.4239), (-0.05284, -0.6791, 0.4369), (0.06725, -0.6673, 0.4369), (0.05284, -0.6791, 0.4369), (0.0364, -0.6879, 0.4369), (0.01856, -0.6933, 0.4369), (-3.119e-08, -0.6951, 0.4369), (-0.01856, -0.6933, 0.4369), (-0.0364, -0.6879, 0.4369)], [], [(0, 1, 2), (3, 0, 2), (1, 0, 4, 5), (1, 6, 2), (7, 3, 2), (0, 3, 8, 4), (6, 1, 5, 9), (5, 4, 10, 11), (6, 12, 2), (13, 7, 2), (3, 7, 14, 8), (4, 8, 15, 10), (12, 6, 9, 16), (9, 5, 11, 17), (11, 10, 18, 19), (12, 20, 2), (21, 13, 2), (7, 13, 22, 14), (8, 14, 23, 15), (10, 15, 24, 18), (20, 12, 16, 25), (16, 9, 17, 26), (17, 11, 19, 27), (19, 18, 28), (20, 29, 2), (30, 21, 2), (13, 21, 31, 22), (14, 22, 32, 23), (15, 23, 33, 24), (18, 24, 28), (29, 20, 25, 34), (25, 16, 26, 35), (26, 17, 27, 36), (27, 19, 28), (29, 37, 2), (38, 30, 2), (21, 30, 39, 31), (22, 31, 40, 32), (23, 32, 41, 33), (24, 33, 28), (37, 29, 34, 42), (34, 25, 35, 43), (35, 26, 36, 44), (36, 27, 28), (37, 45, 2), (46, 38, 2), (30, 38, 47, 39), (31, 39, 48, 40), (32, 40, 49, 41), (33, 41, 28), (45, 37, 42, 50), (42, 34, 43, 51), (43, 35, 44, 52), (44, 36, 28), (45, 53, 2), (54, 46, 2), (38, 46, 55, 47), (39, 47, 56, 48), (40, 48, 57, 49), (41, 49, 28), (53, 45, 50, 58), (50, 42, 51, 59), (51, 43, 52, 60), (52, 44, 28), (53, 61, 2), (62, 54, 2), (46, 54, 63, 55), (47, 55, 64, 56), (48, 56, 65, 57), (49, 57, 28), (61, 53, 58, 66), (58, 50, 59, 67), (59, 51, 60, 68), (60, 52, 28), (61, 69, 2), (70, 62, 2), (54, 62, 71, 63), (55, 63, 72, 64), (56, 64, 73, 65), (57, 65, 28), (69, 61, 66, 74), (66, 58, 67, 75), (67, 59, 68, 76), (68, 60, 28), (69, 77, 2), (78, 70, 2), (62, 70, 79, 71), (63, 71, 80, 72), (64, 72, 81, 73), (65, 73, 28), (77, 69, 74, 82), (74, 66, 75, 83), (75, 67, 76, 84), (76, 68, 28), (77, 85, 2), (86, 78, 2), (70, 78, 87, 79), (71, 79, 88, 80), (72, 80, 89, 81), (73, 81, 28), (85, 77, 82, 90), (82, 74, 83, 91), (83, 75, 84, 92), (84, 76, 28), (85, 93, 2), (94, 86, 2), (78, 86, 95, 87), (79, 87, 96, 88), (80, 88, 97, 89), (81, 89, 28), (93, 85, 90, 98), (90, 82, 91, 99), (91, 83, 92, 100), (92, 84, 28), (93, 101, 2), (102, 94, 2), (86, 94, 103, 95), (87, 95, 104, 96), (88, 96, 105, 97), (89, 97, 28), (101, 93, 98, 106), (98, 90, 99, 107), (99, 91, 100, 108), (100, 92, 28), (101, 109, 2), (110, 102, 2), (94, 102, 111, 103), (95, 103, 112, 104), (96, 104, 113, 105), (97, 105, 28), (109, 101, 106, 114), (106, 98, 107, 115), (107, 99, 108, 116), (108, 100, 28), (109, 117, 2), (118, 110, 2), (102, 110, 119, 111), (103, 111, 120, 112), (104, 112, 121, 113), (105, 113, 28), (117, 109, 114, 122), (114, 106, 115, 123), (115, 107, 116, 124), (116, 108, 28), (117, 125, 2), (126, 118, 2), (110, 118, 127, 119), (111, 119, 128, 120), (112, 120, 129, 121), (113, 121, 28), (125, 117, 122, 130), (122, 114, 123, 131), (123, 115, 124, 132), (124, 116, 28), (125, 133, 2), (134, 126, 2), (118, 126, 135, 127), (119, 127, 136, 128), (120, 128, 137, 129), (121, 129, 28), (133, 125, 130, 138), (130, 122, 131, 139), (131, 123, 132, 140), (132, 124, 28), (133, 141, 2), (142, 134, 2), (126, 134, 143, 135), (127, 135, 144, 136), (128, 136, 145, 137), (129, 137, 28), (141, 133, 138, 146), (138, 130, 139, 147), (139, 131, 140, 148), (140, 132, 28), (141, 149, 2), (150, 142, 2), (134, 142, 151, 143), (135, 143, 152, 144), (136, 144, 153, 145), (137, 145, 28), (149, 141, 146, 154), (146, 138, 147, 155), (147, 139, 148, 156), (148, 140, 28), (149, 157, 2), (158, 150, 2), (142, 150, 159, 151), (143, 151, 160, 152), (144, 152, 161, 153), (145, 153, 28), (157, 149, 154, 162), (154, 146, 155, 163), (155, 147, 156, 164), (156, 148, 28), (157, 165, 2), (166, 158, 2), (150, 158, 167, 159), (151, 159, 168, 160), (152, 160, 169, 161), (153, 161, 28), (165, 157, 162, 170), (162, 154, 163, 171), (163, 155, 164, 172), (164, 156, 28), (165, 173, 2), (174, 166, 2), (158, 166, 175, 167), (159, 167, 176, 168), (160, 168, 177, 169), (161, 169, 28), (173, 165, 170, 178), (170, 162, 171, 179), (171, 163, 172, 180), (172, 164, 28), (173, 181, 2), (182, 174, 2), (166, 174, 183, 175), (167, 175, 184, 176), (168, 176, 185, 177), (169, 177, 28), (181, 173, 178, 186), (178, 170, 179, 187), (179, 171, 180, 188), (180, 172, 28), (181, 189, 2), (190, 182, 2), (174, 182, 191, 183), (175, 183, 192, 184), (176, 184, 193, 185), (177, 185, 28), (189, 181, 186, 194), (186, 178, 187, 195), (187, 179, 188, 196), (188, 180, 28), (189, 197, 2), (198, 190, 2), (182, 190, 199, 191), (183, 191, 200, 192), (184, 192, 201, 193), (185, 193, 28), (197, 189, 194, 202), (194, 186, 195, 203), (195, 187, 196, 204), (196, 188, 28), (197, 205, 2), (206, 198, 2), (190, 198, 207, 199), (191, 199, 208, 200), (192, 200, 209, 201), (193, 201, 28), (205, 197, 202, 210), (202, 194, 203, 211), (203, 195, 204, 212), (204, 196, 28), (205, 213, 2), (214, 206, 2), (198, 206, 215, 207), (199, 207, 216, 208), (200, 208, 217, 209), (201, 209, 28), (213, 205, 210, 218), (210, 202, 211, 219), (211, 203, 212, 220), (212, 204, 28), (213, 221, 2), (222, 214, 2), (206, 214, 223, 215), (207, 215, 224, 216), (208, 216, 225, 217), (209, 217, 28), (221, 213, 218, 226), (218, 210, 219, 227), (219, 211, 220, 228), (220, 212, 28), (221, 229, 2), (230, 222, 2), (214, 222, 231, 223), (215, 223, 232, 224), (216, 224, 233, 225), (217, 225, 28), (229, 221, 226, 234), (226, 218, 227, 235), (227, 219, 228, 236), (228, 220, 28), (229, 237, 2), (238, 230, 2), (222, 230, 239, 231), (223, 231, 240, 232), (224, 232, 241, 233), (225, 233, 28), (237, 229, 234, 242), (234, 226, 235, 243), (235, 227, 236, 244), (236, 228, 28, 245, 246, 247, 248, 249, 250), (237, 251, 2), (252, 238, 2), (230, 238, 253, 239), (231, 239, 254, 240), (232, 240, 255, 241), (233, 241, 28), (251, 237, 242, 256), (242, 234, 243, 257), (243, 235, 244, 258), (244, 236, 250, 259, 260), (245, 28, 261, 262, 263), (251, 264, 2), (265, 252, 2), (238, 252, 266, 253), (239, 253, 267, 254), (240, 254, 268, 255), (241, 255, 28), (264, 251, 256, 269), (256, 242, 257, 270), (257, 243, 258, 271), (258, 244, 260, 272, 273, 274), (261, 28, 275, 276), (264, 277, 2), (278, 265, 2), (252, 265, 279, 266), (253, 266, 280, 267), (254, 267, 281, 268), (255, 268, 28), (277, 264, 269, 282), (269, 256, 270, 283), (270, 257, 271, 284), (271, 258, 274, 285, 286), (275, 28, 287), (277, 288, 2), (289, 278, 2), (265, 278, 290, 279), (266, 279, 291, 280), (267, 280, 292, 281), (268, 281, 28), (288, 277, 282, 293), (282, 269, 283, 294), (283, 270, 284, 295), (284, 271, 286, 296, 297), (287, 28, 298, 299), (288, 300, 2), (301, 289, 2), (278, 289, 302, 290), (279, 290, 303, 291), (280, 291, 304, 292), (281, 292, 28), (300, 288, 293, 305), (293, 282, 294, 306), (294, 283, 295, 307), (295, 284, 297, 308, 309), (298, 28, 310, 311), (300, 312, 2), (313, 301, 2), (289, 301, 314, 302), (290, 302, 315, 303), (291, 303, 316, 304), (292, 304, 28), (312, 300, 305, 317), (305, 293, 306, 318), (306, 294, 307, 319), (307, 295, 309, 320), (310, 28, 321), (312, 322, 2), (323, 313, 2), (301, 313, 324, 314), (302, 314, 325, 315), (303, 315, 326, 316), (304, 316, 28), (322, 312, 317, 327), (317, 305, 318, 328), (318, 306, 319, 329), (319, 307, 320, 330, 331), (321, 28, 332, 333), (322, 334, 2), (335, 323, 2), (313, 323, 336, 324), (314, 324, 337, 325), (315, 325, 338, 326), (316, 326, 28), (334, 322, 327, 339), (327, 317, 328, 340), (328, 318, 329, 341), (329, 319, 331, 342, 343), (332, 28, 344, 345), (334, 346, 2), (347, 335, 2), (323, 335, 348, 336), (324, 336, 349, 337), (325, 337, 350, 338), (326, 338, 28), (346, 334, 339, 351), (339, 327, 340, 352), (340, 328, 341, 353), (341, 329, 343, 354, 355), (344, 28, 356, 357), (346, 358, 2), (359, 347, 2), (335, 347, 360, 348), (336, 348, 361, 349), (337, 349, 362, 350), (338, 350, 28), (358, 346, 351, 363), (351, 339, 352, 364), (352, 340, 353, 365), (353, 341, 355, 366, 367), (356, 28, 368), (358, 369, 2), (370, 359, 2), (347, 359, 371, 360), (348, 360, 372, 361), (349, 361, 373, 362), (350, 362, 28), (369, 358, 363, 374), (363, 351, 364, 375), (364, 352, 365, 376), (365, 353, 367, 377, 378, 379), (368, 28, 380, 381), (369, 382, 2), (383, 370, 2), (359, 370, 384, 371), (360, 371, 385, 372), (361, 372, 386, 373), (362, 373, 28), (382, 369, 374, 387), (374, 363, 375, 388), (375, 364, 376, 389), (376, 365, 379, 390, 391), (380, 28, 392, 393, 394), (382, 395, 2), (396, 383, 2), (370, 383, 397, 384), (371, 384, 398, 385), (372, 385, 399, 386), (373, 386, 28), (395, 382, 387, 400), (387, 374, 388, 401), (388, 375, 389, 402), (389, 376, 391, 403, 404, 405, 406, 392, 28), (395, 407, 2), (408, 396, 2), (383, 396, 409, 397), (384, 397, 410, 398), (385, 398, 411, 399), (386, 399, 28), (407, 395, 400, 412), (400, 387, 401, 413), (401, 388, 402, 414), (402, 389, 28), (407, 415, 2), (416, 408, 2), (396, 408, 417, 409), (397, 409, 418, 410), (398, 410, 419, 411), (399, 411, 28), (415, 407, 412, 420), (412, 400, 413, 421), (413, 401, 414, 422), (414, 402, 28), (415, 423, 2), (424, 416, 2), (408, 416, 425, 417), (409, 417, 426, 418), (410, 418, 427, 419), (411, 419, 28), (423, 415, 420, 428), (420, 412, 421, 429), (421, 413, 422, 430), (422, 414, 28), (423, 431, 2), (432, 424, 2), (416, 424, 433, 425), (417, 425, 434, 426), (418, 426, 435, 427), (419, 427, 28), (431, 423, 428, 436), (428, 420, 429, 437), (429, 421, 430, 438), (430, 422, 28), (431, 439, 2), (440, 432, 2), (424, 432, 441, 433), (425, 433, 442, 434), (426, 434, 443, 435), (427, 435, 28), (439, 431, 436, 444), (436, 428, 437, 445), (437, 429, 438, 446), (438, 430, 28), (439, 447, 2), (448, 440, 2), (432, 440, 449, 441), (433, 441, 450, 442), (434, 442, 451, 443), (435, 443, 28), (447, 439, 444, 452), (444, 436, 445, 453), (445, 437, 446, 454), (446, 438, 28), (447, 455, 2), (456, 448, 2), (440, 448, 457, 449), (441, 449, 458, 450), (442, 450, 459, 451), (443, 451, 28), (455, 447, 452, 460), (452, 444, 453, 461), (453, 445, 454, 462), (454, 446, 28), (455, 463, 2), (464, 456, 2), (448, 456, 465, 457), (449, 457, 466, 458), (450, 458, 467, 459), (451, 459, 28), (463, 455, 460, 468), (460, 452, 461, 469), (461, 453, 462, 470), (462, 454, 28), (463, 471, 2), (472, 464, 2), (456, 464, 473, 465), (457, 465, 474, 466), (458, 466, 475, 467), (459, 467, 28), (471, 463, 468, 476), (468, 460, 469, 477), (469, 461, 470, 478), (470, 462, 28), (471, 479, 2), (480, 472, 2), (464, 472, 481, 473), (465, 473, 482, 474), (466, 474, 483, 475), (467, 475, 28), (479, 471, 476, 484), (476, 468, 477, 485), (477, 469, 478, 486), (478, 470, 28), (479, 487, 2), (488, 480, 2), (472, 480, 489, 481), (473, 481, 490, 482), (474, 482, 491, 483), (475, 483, 28), (487, 479, 484, 492), (484, 476, 485, 493), (485, 477, 486, 494), (486, 478, 28), (487, 495, 2), (496, 488, 2), (480, 488, 497, 489), (481, 489, 498, 490), (482, 490, 499, 491), (483, 491, 28), (495, 487, 492, 500), (492, 484, 493, 501), (493, 485, 494, 502), (494, 486, 28), (495, 503, 2), (504, 496, 2), (488, 496, 505, 497), (489, 497, 506, 498), (490, 498, 507, 499), (491, 499, 28), (503, 495, 500, 508), (500, 492, 501, 509), (501, 493, 502, 510), (502, 494, 28), (503, 511, 2), (512, 504, 2), (496, 504, 513, 505), (497, 505, 514, 506), (498, 506, 515, 507), (499, 507, 28), (511, 503, 508, 516), (508, 500, 509, 517), (509, 501, 510, 518), (510, 502, 28), (511, 519, 2), (520, 512, 2), (504, 512, 521, 513), (505, 513, 522, 514), (506, 514, 523, 515), (507, 515, 28), (519, 511, 516, 524), (516, 508, 517, 525), (517, 509, 518, 526), (518, 510, 28), (519, 527, 2), (528, 520, 2), (512, 520, 529, 521), (513, 521, 530, 522), (514, 522, 531, 523), (515, 523, 28), (527, 519, 524, 532), (524, 516, 525, 533), (525, 517, 526, 534), (526, 518, 28), (527, 535, 2), (536, 528, 2), (520, 528, 537, 529), (521, 529, 538, 530), (522, 530, 539, 531), (523, 531, 28), (535, 527, 532, 540), (532, 524, 533, 541), (533, 525, 534, 542), (534, 526, 28), (535, 543, 2), (544, 536, 2), (528, 536, 545, 537), (529, 537, 546, 538), (530, 538, 547, 539), (531, 539, 28), (543, 535, 540, 548), (540, 532, 541, 549), (541, 533, 542, 550), (542, 534, 28), (543, 551, 2), (552, 544, 2), (536, 544, 553, 545), (537, 545, 554, 546), (538, 546, 555, 547), (539, 547, 28), (551, 543, 548, 556), (548, 540, 549, 557), (549, 541, 550, 558), (550, 542, 28), (551, 559, 2), (560, 552, 2), (544, 552, 561, 553), (545, 553, 562, 554), (546, 554, 563, 555), (547, 555, 28), (559, 551, 556, 564), (556, 548, 557, 565), (557, 549, 558, 566), (558, 550, 28), (559, 567, 2), (568, 560, 2), (552, 560, 569, 561), (553, 561, 570, 562), (554, 562, 571, 563), (555, 563, 28), (567, 559, 564, 572), (564, 556, 565, 573), (565, 557, 566, 574), (566, 558, 28), (567, 575, 2), (576, 568, 2), (560, 568, 577, 569), (561, 569, 578, 570), (562, 570, 579, 571), (563, 571, 28), (575, 567, 572, 580), (572, 564, 573, 581), (573, 565, 574, 582), (574, 566, 28), (575, 583, 2), (584, 576, 2), (568, 576, 585, 577), (569, 577, 586, 578), (570, 578, 587, 579), (571, 579, 28), (583, 575, 580, 588), (580, 572, 581, 589), (581, 573, 582, 590), (582, 574, 28), (583, 591, 2), (592, 584, 2), (576, 584, 593, 585), (577, 585, 594, 586), (578, 586, 595, 587), (579, 587, 28), (591, 583, 588, 596), (588, 580, 589, 597), (589, 581, 590, 598), (590, 582, 28), (591, 599, 2), (600, 592, 2), (584, 592, 601, 593), (585, 593, 602, 594), (586, 594, 603, 595), (587, 595, 28), (599, 591, 596, 604), (596, 588, 597, 605), (597, 589, 598, 606), (598, 590, 28), (599, 607, 2), (608, 600, 2), (592, 600, 609, 601), (593, 601, 610, 602), (594, 602, 611, 603), (595, 603, 28), (607, 599, 604, 612), (604, 596, 605, 613), (605, 597, 606, 614), (606, 598, 28), (607, 615, 2), (616, 608, 2), (600, 608, 617, 609), (601, 609, 618, 610), (602, 610, 619, 611), (603, 611, 28), (615, 607, 612, 620), (612, 604, 613, 621), (613, 605, 614, 622), (614, 606, 28), (615, 623, 2), (624, 616, 2), (608, 616, 625, 617), (609, 617, 626, 618), (610, 618, 627, 619), (611, 619, 28), (623, 615, 620, 628), (620, 612, 621, 629), (621, 613, 622, 630), (622, 614, 28), (623, 631, 2), (632, 624, 2), (616, 624, 633, 625), (617, 625, 634, 626), (618, 626, 635, 627), (619, 627, 28), (631, 623, 628, 636), (628, 620, 629, 637), (629, 621, 630, 638), (630, 622, 28), (631, 639, 2), (640, 632, 2), (624, 632, 641, 633), (625, 633, 642, 634), (626, 634, 643, 635), (627, 635, 28), (639, 631, 636, 644), (636, 628, 637, 645), (637, 629, 638, 646), (638, 630, 28), (639, 647, 2), (648, 640, 2), (632, 640, 649, 641), (633, 641, 650, 642), (634, 642, 651, 643), (635, 643, 28), (647, 639, 644, 652), (644, 636, 645, 653), (645, 637, 646, 654), (646, 638, 28), (647, 655, 2), (656, 648, 2), (640, 648, 657, 649), (641, 649, 658, 650), (642, 650, 659, 651), (643, 651, 28), (655, 647, 652, 660), (652, 644, 653, 661), (653, 645, 654, 662), (654, 646, 28), (655, 663, 2), (664, 656, 2), (648, 656, 665, 657), (649, 657, 666, 658), (650, 658, 667, 659), (651, 659, 28), (663, 655, 660, 668), (660, 652, 661, 669), (661, 653, 662, 670), (662, 654, 28), (663, 671, 2), (672, 664, 2), (656, 664, 673, 665), (657, 665, 674, 666), (658, 666, 675, 667), (659, 667, 28), (671, 663, 668, 676), (668, 660, 669, 677), (669, 661, 670, 678), (670, 662, 28), (671, 679, 2), (680, 672, 2), (664, 672, 681, 673), (665, 673, 682, 674), (666, 674, 683, 675), (667, 675, 28), (679, 671, 676, 684), (676, 668, 677, 685), (677, 669, 678, 686), (678, 670, 28), (679, 687, 2), (688, 680, 2), (672, 680, 689, 681), (673, 681, 690, 682), (674, 682, 691, 683), (675, 683, 28), (687, 679, 684, 692), (684, 676, 685, 693), (685, 677, 686, 694), (686, 678, 28), (687, 695, 2), (696, 688, 2), (680, 688, 697, 689), (681, 689, 698, 690), (682, 690, 699, 691), (683, 691, 28), (695, 687, 692, 700), (692, 684, 693, 701), (693, 685, 694, 702), (694, 686, 28), (695, 703, 2), (704, 696, 2), (688, 696, 705, 697), (689, 697, 706, 698), (690, 698, 707, 699), (691, 699, 28), (703, 695, 700, 708), (700, 692, 701, 709), (701, 693, 702, 710), (702, 694, 28), (703, 711, 2), (712, 704, 2), (696, 704, 713, 705), (697, 705, 714, 706), (698, 706, 715, 707), (699, 707, 28), (711, 703, 708, 716), (708, 700, 709, 717), (709, 701, 710, 718), (710, 702, 28), (711, 719, 2), (720, 712, 2), (704, 712, 721, 713), (705, 713, 722, 714), (706, 714, 723, 715), (707, 715, 28), (719, 711, 716, 724), (716, 708, 717, 725), (717, 709, 718, 726), (718, 710, 28), (719, 727, 2), (728, 720, 2), (712, 720, 729, 721), (713, 721, 730, 722), (714, 722, 731, 723), (715, 723, 28), (727, 719, 724, 732), (724, 716, 725, 733), (725, 717, 726, 734), (726, 718, 28), (727, 735, 2), (736, 728, 2), (720, 728, 737, 729), (721, 729, 738, 730), (722, 730, 739, 731), (723, 731, 28), (735, 727, 732, 740), (732, 724, 733, 741), (733, 725, 734, 742), (734, 726, 28), (735, 743, 2), (744, 736, 2), (728, 736, 745, 737), (729, 737, 746, 738), (730, 738, 747, 739), (731, 739, 28), (743, 735, 740, 748), (740, 732, 741, 749), (741, 733, 742, 750), (742, 734, 28), (743, 751, 2), (752, 744, 2), (736, 744, 753, 745), (737, 745, 754, 746), (738, 746, 755, 747), (739, 747, 28), (751, 743, 748, 756), (748, 740, 749, 757), (749, 741, 750, 758), (750, 742, 28), (751, 759, 2), (760, 752, 2), (744, 752, 761, 753), (745, 753, 762, 754), (746, 754, 763, 755), (747, 755, 28), (759, 751, 756, 764), (756, 748, 757, 765), (757, 749, 758, 766), (758, 750, 28), (759, 767, 2), (768, 760, 2), (752, 760, 769, 761), (753, 761, 770, 762), (754, 762, 771, 763), (755, 763, 28), (767, 759, 764, 772), (764, 756, 765, 773), (765, 757, 766, 774), (766, 758, 28), (767, 775, 2), (776, 768, 2), (760, 768, 777, 769), (761, 769, 778, 770), (762, 770, 779, 771), (763, 771, 28), (775, 767, 772, 780), (772, 764, 773, 781), (773, 765, 774, 782), (774, 766, 28), (775, 783, 2), (784, 776, 2), (768, 776, 785, 777), (769, 777, 786, 778), (770, 778, 787, 779), (771, 779, 28), (783, 775, 780, 788), (780, 772, 781, 789), (781, 773, 782, 790), (782, 774, 28), (783, 791, 2), (792, 784, 2), (776, 784, 793, 785), (777, 785, 794, 786), (778, 786, 795, 787), (779, 787, 28), (791, 783, 788, 796), (788, 780, 789, 797), (789, 781, 790, 798), (790, 782, 28), (791, 799, 2), (800, 792, 2), (784, 792, 801, 793), (785, 793, 802, 794), (786, 794, 803, 795), (787, 795, 28), (799, 791, 796, 804), (796, 788, 797, 805), (797, 789, 798, 806), (798, 790, 28), (799, 807, 2), (808, 800, 2), (792, 800, 809, 801), (793, 801, 810, 802), (794, 802, 811, 803), (795, 803, 28), (807, 799, 804, 812), (804, 796, 805, 813), (805, 797, 806, 814), (806, 798, 28), (807, 815, 2), (816, 808, 2), (800, 808, 817, 809), (801, 809, 818, 810), (802, 810, 819, 811), (803, 811, 28), (815, 807, 812, 820), (812, 804, 813, 821), (813, 805, 814, 822), (814, 806, 28), (815, 823, 2), (824, 816, 2), (808, 816, 825, 817), (809, 817, 826, 818), (810, 818, 827, 819), (811, 819, 28), (823, 815, 820, 828), (820, 812, 821, 829), (821, 813, 822, 830), (822, 814, 28), (823, 831, 2), (832, 824, 2), (816, 824, 833, 825), (817, 825, 834, 826), (818, 826, 835, 827), (819, 827, 28), (831, 823, 828, 836), (828, 820, 829, 837), (829, 821, 830, 838), (830, 822, 28), (831, 839, 2), (840, 832, 2), (824, 832, 841, 833), (825, 833, 842, 834), (826, 834, 843, 835), (827, 835, 28), (839, 831, 836, 844), (836, 828, 837, 845), (837, 829, 838, 846), (838, 830, 28), (839, 847, 2), (848, 840, 2), (832, 840, 849, 841), (833, 841, 850, 842), (834, 842, 851, 843), (835, 843, 28), (847, 839, 844, 852), (844, 836, 845, 853), (845, 837, 846, 854), (846, 838, 28), (847, 855, 2), (856, 848, 2), (840, 848, 857, 849), (841, 849, 858, 850), (842, 850, 859, 851), (843, 851, 28), (855, 847, 852, 860), (852, 844, 853, 861), (853, 845, 854, 862), (854, 846, 28), (855, 863, 2), (864, 856, 2), (848, 856, 865, 857), (849, 857, 866, 858), (850, 858, 867, 859), (851, 859, 28), (863, 855, 860, 868), (860, 852, 861, 869), (861, 853, 862, 870), (862, 854, 28), (863, 871, 2), (872, 864, 2), (856, 864, 873, 865), (857, 865, 874, 866), (858, 866, 875, 867), (859, 867, 28), (871, 863, 868, 876), (868, 860, 869, 877), (869, 861, 870, 878), (870, 862, 28), (871, 879, 2), (880, 872, 2), (864, 872, 881, 873), (865, 873, 882, 874), (866, 874, 883, 875), (867, 875, 28), (879, 871, 876, 884), (876, 868, 877, 885), (877, 869, 878, 886), (878, 870, 28), (879, 887, 2), (888, 880, 2), (872, 880, 889, 881), (873, 881, 890, 882), (874, 882, 891, 883), (875, 883, 28), (887, 879, 884, 892), (884, 876, 885, 893), (885, 877, 886, 894), (886, 878, 28), (887, 895, 2), (896, 888, 2), (880, 888, 897, 889), (881, 889, 898, 890), (882, 890, 899, 891), (883, 891, 28), (895, 887, 892, 900), (892, 884, 893, 901), (893, 885, 894, 902), (894, 886, 28), (895, 903, 2), (904, 896, 2), (888, 896, 905, 897), (889, 897, 906, 898), (890, 898, 907, 899), (891, 899, 28), (903, 895, 900, 908), (900, 892, 901, 909), (901, 893, 902, 910), (902, 894, 28), (903, 911, 2), (912, 904, 2), (896, 904, 913, 905), (897, 905, 914, 906), (898, 906, 915, 907), (899, 907, 28), (911, 903, 908, 916), (908, 900, 909, 917), (909, 901, 910, 918), (910, 902, 28), (911, 919, 2), (920, 912, 2), (904, 912, 921, 913), (905, 913, 922, 914), (906, 914, 923, 915), (907, 915, 28), (919, 911, 916, 924), (916, 908, 917, 925), (917, 909, 918, 926), (918, 910, 28), (919, 927, 2), (928, 920, 2), (912, 920, 929, 921), (913, 921, 930, 922), (914, 922, 931, 923), (915, 923, 28), (927, 919, 924, 932), (924, 916, 925, 933), (925, 917, 926, 934), (926, 918, 28), (927, 935, 2), (936, 928, 2), (920, 928, 937, 929), (921, 929, 938, 930), (922, 930, 939, 931), (923, 931, 28), (935, 927, 932, 940), (932, 924, 933, 941), (933, 925, 934, 942), (934, 926, 28), (935, 943, 2), (944, 936, 2), (928, 936, 945, 937), (929, 937, 946, 938), (930, 938, 947, 939), (931, 939, 28), (943, 935, 940, 948), (940, 932, 941, 949), (941, 933, 942, 950), (942, 934, 28), (943, 951, 2), (952, 944, 2), (936, 944, 953, 945), (937, 945, 954, 946), (938, 946, 955, 947), (939, 947, 28), (951, 943, 948, 956), (948, 940, 949, 957), (949, 941, 950, 958), (950, 942, 28), (951, 959, 2), (960, 952, 2), (944, 952, 961, 953), (945, 953, 962, 954), (946, 954, 963, 955), (947, 955, 28), (959, 951, 956, 964), (956, 948, 957, 965), (957, 949, 958, 966), (958, 950, 28), (959, 967, 2), (968, 960, 2), (952, 960, 969, 961), (953, 961, 970, 962), (954, 962, 971, 963), (955, 963, 28), (967, 959, 964, 972), (964, 956, 965, 973), (965, 957, 966, 974), (966, 958, 28), (967, 975, 2), (976, 968, 2), (960, 968, 977, 969), (961, 969, 978, 970), (962, 970, 979, 971), (963, 971, 28), (975, 967, 972, 980), (972, 964, 973, 981), (973, 965, 974, 982), (974, 966, 28), (975, 983, 2), (984, 976, 2), (968, 976, 985, 977), (969, 977, 986, 978), (970, 978, 987, 979), (971, 979, 28), (983, 975, 980, 988), (980, 972, 981, 989), (981, 973, 982, 990), (982, 974, 28), (983, 991, 2), (992, 984, 2), (976, 984, 993, 985), (977, 985, 994, 986), (978, 986, 995, 987), (979, 987, 28), (991, 983, 988, 996), (988, 980, 989, 997), (989, 981, 990, 998), (990, 982, 28), (991, 999, 2), (1000, 992, 2), (984, 992, 1001, 993), (985, 993, 1002, 994), (986, 994, 1003, 995), (987, 995, 28), (999, 991, 996, 1004), (996, 988, 997, 1005), (997, 989, 998, 1006), (998, 990, 28), (999, 1007, 2), (1008, 1000, 2), (992, 1000, 1009, 1001), (993, 1001, 1010, 1002), (994, 1002, 1011, 1003), (995, 1003, 28), (1007, 999, 1004, 1012), (1004, 996, 1005, 1013), (1005, 997, 1006, 1014), (1006, 998, 28), (1007, 1015, 2), (1016, 1008, 2), (1000, 1008, 1017, 1009), (1001, 1009, 1018, 1010), (1002, 1010, 1019, 1011), (1003, 1011, 28), (1015, 1007, 1012, 1020), (1012, 1004, 1013, 1021), (1013, 1005, 1014, 1022), (1014, 1006, 28), (1015, 1023, 2), (1024, 1016, 2), (1008, 1016, 1025, 1017), (1009, 1017, 1026, 1018), (1010, 1018, 1027, 1019), (1011, 1019, 28), (1023, 1015, 1020, 1028), (1020, 1012, 1021, 1029), (1021, 1013, 1022, 1030), (1022, 1014, 28), (1023, 1031, 2), (1032, 1024, 2), (1016, 1024, 1033, 1025), (1017, 1025, 1034, 1026), (1018, 1026, 1035, 1027), (1019, 1027, 28), (1031, 1023, 1028, 1036), (1028, 1020, 1029, 1037), (1029, 1021, 1030, 1038), (1030, 1022, 28), (1031, 1039, 2), (1040, 1032, 2), (1024, 1032, 1041, 1033), (1025, 1033, 1042, 1034), (1026, 1034, 1043, 1035), (1027, 1035, 28), (1039, 1031, 1036, 1044), (1036, 1028, 1037, 1045), (1037, 1029, 1038, 1046), (1038, 1030, 28), (1039, 1047, 2), (1048, 1040, 2), (1032, 1040, 1049, 1041), (1033, 1041, 1050, 1042), (1034, 1042, 1051, 1043), (1035, 1043, 28), (1047, 1039, 1044, 1052), (1044, 1036, 1045, 1053), (1045, 1037, 1046, 1054), (1046, 1038, 28), (1047, 1055, 2), (1056, 1048, 2), (1040, 1048, 1057, 1049), (1041, 1049, 1058, 1050), (1042, 1050, 1059, 1051), (1043, 1051, 28), (1055, 1047, 1052, 1060), (1052, 1044, 1053, 1061), (1053, 1045, 1054, 1062), (1054, 1046, 28), (1055, 1063, 2), (1064, 1056, 2), (1048, 1056, 1065, 1057), (1049, 1057, 1066, 1058), (1050, 1058, 1067, 1059), (1051, 1059, 28), (1063, 1055, 1060, 1068), (1060, 1052, 1061, 1069), (1061, 1053, 1062, 1070), (1062, 1054, 28), (1063, 1071, 2), (1071, 1064, 2), (1056, 1064, 1072, 1065), (1057, 1065, 1073, 1066), (1058, 1066, 1074, 1067), (1059, 1067, 28), (1071, 1063, 1068, 1075), (1068, 1060, 1069, 1076), (1069, 1061, 1070, 1077), (1070, 1062, 28), (1064, 1071, 1075, 1072), (1065, 1072, 1078, 1073), (1066, 1073, 1079, 1074), (1067, 1074, 28), (1075, 1068, 1076, 1080), (1076, 1069, 1077, 1081), (1077, 1070, 28), (1072, 1075, 1080, 1078), (1073, 1078, 1082, 1079), (1074, 1079, 28), (1080, 1076, 1081, 1083), (1081, 1077, 28), (1078, 1080, 1083, 1082), (1079, 1082, 28), (1083, 1081, 28), (1082, 1083, 28), (1084, 1085, 333, 332, 345), (1084, 1086, 1087, 1085), (1088, 1084, 345, 344, 357), (1085, 1089, 311, 310, 321, 333), (1088, 1090, 1086, 1084), (1085, 1087, 1091, 1089), (1086, 1092, 1093, 1087), (1094, 1088, 357, 356, 368, 381), (1089, 1095, 299, 298, 311), (1094, 1096, 1090, 1088), (1090, 1097, 1092, 1086), (1089, 1091, 1098, 1095), (1087, 1093, 1099, 1091), (1092, 1100, 1101, 1093), (1102, 1094, 381, 380, 394), (1095, 1103, 276, 275, 287, 299), (1102, 1104, 1096, 1094), (1096, 1105, 1097, 1090), (1097, 1106, 1100, 1092), (1095, 1098, 1107, 1103), (1091, 1099, 1108, 1098), (1093, 1101, 1109, 1099), (1100, 1110, 1111, 1101), (394, 393, 1112, 1102), (1103, 1113, 262, 261, 276), (1112, 1114, 1104, 1102), (1104, 1115, 1105, 1096), (1105, 1116, 1106, 1097), (1106, 1117, 1110, 1100), (1103, 1107, 1118, 1113), (1098, 1108, 1119, 1107), (1099, 1109, 1120, 1108), (1101, 1111, 1121, 1109), (1110, 1122, 1123, 1111), (1124, 1112, 393, 392, 406), (263, 262, 1113, 1125), (1124, 1126, 1114, 1112), (1114, 1127, 1115, 1104), (1115, 1128, 1116, 1105), (1116, 1129, 1117, 1106), (1117, 1130, 1122, 1110), (1113, 1118, 1131, 1125), (1107, 1119, 1132, 1118), (1108, 1120, 1133, 1119), (1109, 1121, 1134, 1120), (1111, 1123, 1135, 1121), (1122, 1136, 1137, 1123), (406, 405, 1138, 1124), (1125, 1139, 246, 245, 263), (1138, 1140, 1126, 1124), (1126, 1141, 1127, 1114), (1127, 1142, 1128, 1115), (1128, 1143, 1129, 1116), (1129, 1144, 1130, 1117), (1130, 1145, 1136, 1122), (1125, 1131, 1146, 1139), (1118, 1132, 1147, 1131), (1119, 1133, 1148, 1132), (1120, 1134, 1149, 1133), (1121, 1135, 1150, 1134), (1123, 1137, 1151, 1135), (1137, 1136, 1145, 1152, 1153, 1154, 1155, 1156, 1157, 1158, 1159, 1160, 1161, 1162, 1163, 1164, 1165, 1166, 1167, 1168, 1169, 1170, 1171, 1172, 1173, 1174, 1175, 1176, 1177, 1178, 1179, 1151), (405, 404, 1180, 1138), (247, 246, 1139, 1181), (1180, 1182, 1140, 1138), (1140, 1183, 1141, 1126), (1141, 1184, 1142, 1127), (1142, 1185, 1143, 1128), (1143, 1186, 1144, 1129), (1144, 1152, 1145, 1130), (1139, 1146, 1187, 1181), (1131, 1147, 1188, 1146), (1132, 1148, 1189, 1147), (1133, 1149, 1190, 1148), (1134, 1150, 1191, 1149), (1135, 1151, 1179, 1150), (1150, 1179, 1178, 1191), (1191, 1178, 1177, 1192), (1192, 1177, 1176, 1193), (1193, 1176, 1175, 1194), (1194, 1175, 1174, 1195), (1195, 1174, 1173, 1196), (1196, 1173, 1172, 1197), (1197, 1172, 1171, 1198), (1198, 1171, 1170, 1199), (1199, 1170, 1169, 1200), (1200, 1169, 1168, 1201), (1201, 1168, 1167, 1202), (1202, 1167, 1166, 1203), (1203, 1166, 1165, 1204), (1204, 1165, 1164, 1205), (1205, 1164, 1163, 1206), (1206, 1163, 1162, 1207), (1207, 1162, 1161, 1208), (1208, 1161, 1160, 1209), (1209, 1160, 1159, 1210), (1210, 1159, 1158, 1211), (1211, 1158, 1157, 1212), (1212, 1157, 1156, 1213), (1213, 1156, 1155, 1214), (1214, 1155, 1154, 1215), (1215, 1154, 1153, 1186), (1186, 1153, 1152, 1144), (404, 403, 1216, 1180), (248, 247, 1181, 1217), (1216, 1218, 1182, 1180), (1182, 1219, 1183, 1140), (1183, 1220, 1184, 1141), (1184, 1221, 1185, 1142), (1185, 1215, 1186, 1143), (1181, 1187, 1222, 1217), (1146, 1188, 1223, 1187), (1147, 1189, 1224, 1188), (1148, 1190, 1225, 1189), (1149, 1191, 1192, 1190), (1190, 1192, 1193, 1225), (1225, 1193, 1194, 1226), (1226, 1194, 1195, 1227), (1227, 1195, 1196, 1228), (1228, 1196, 1197, 1229), (1229, 1197, 1198, 1230), (1230, 1198, 1199, 1231), (1231, 1199, 1200, 1232), (1232, 1200, 1201, 1233), (1233, 1201, 1202, 1234), (1234, 1202, 1203, 1235), (1235, 1203, 1204, 1236), (1236, 1204, 1205, 1237), (1237, 1205, 1206, 1238), (1238, 1206, 1207, 1239), (1239, 1207, 1208, 1240), (1240, 1208, 1209, 1241), (1241, 1209, 1210, 1242), (1242, 1210, 1211, 1243), (1243, 1211, 1212, 1244), (1244, 1212, 1213, 1245), (1245, 1213, 1214, 1221), (1221, 1214, 1215, 1185), (1246, 1216, 403, 391, 390), (249, 248, 1217, 1247), (1246, 1248, 1218, 1216), (1218, 1249, 1219, 1182), (1219, 1250, 1220, 1183), (1220, 1245, 1221, 1184), (1217, 1222, 1251, 1247), (1187, 1223, 1252, 1222), (1188, 1224, 1253, 1223), (1189, 1225, 1226, 1224), (1224, 1226, 1227, 1253), (1253, 1227, 1228, 1254), (1254, 1228, 1229, 1255), (1255, 1229, 1230, 1256), (1256, 1230, 1231, 1257), (1257, 1231, 1232, 1258), (1258, 1232, 1233, 1259), (1259, 1233, 1234, 1260), (1260, 1234, 1235, 1261), (1261, 1235, 1236, 1262), (1262, 1236, 1237, 1263), (1263, 1237, 1238, 1264), (1264, 1238, 1239, 1265), (1265, 1239, 1240, 1266), (1266, 1240, 1241, 1267), (1267, 1241, 1242, 1268), (1268, 1242, 1243, 1269), (1269, 1243, 1244, 1250), (1250, 1244, 1245, 1220), (1270, 1246, 390, 379, 378), (1247, 1271, 259, 250, 249), (1270, 1272, 1248, 1246), (1248, 1273, 1249, 1218), (1249, 1269, 1250, 1219), (1247, 1251, 1274, 1271), (1222, 1252, 1275, 1251), (1223, 1253, 1254, 1252), (1252, 1254, 1255, 1275), (1275, 1255, 1256, 1276), (1276, 1256, 1257, 1277), (1277, 1257, 1258, 1278), (1278, 1258, 1259, 1279), (1279, 1259, 1260, 1280), (1280, 1260, 1261, 1281), (1281, 1261, 1262, 1282), (1282, 1262, 1263, 1283), (1283, 1263, 1264, 1284), (1284, 1264, 1265, 1285), (1285, 1265, 1266, 1286), (1286, 1266, 1267, 1287), (1287, 1267, 1268, 1273), (1273, 1268, 1269, 1249), (378, 377, 1288, 1270), (1271, 1289, 272, 260, 259), (1288, 1290, 1272, 1270), (1272, 1287, 1273, 1248), (1271, 1274, 1291, 1289), (1251, 1275, 1276, 1274), (1274, 1276, 1277, 1291), (1291, 1277, 1278, 1292), (1292, 1278, 1279, 1293), (1293, 1279, 1280, 1294), (1294, 1280, 1281, 1295), (1295, 1281, 1282, 1296), (1296, 1282, 1283, 1297), (1297, 1283, 1284, 1298), (1298, 1284, 1285, 1299), (1299, 1285, 1286, 1290), (1290, 1286, 1287, 1272), (1300, 1288, 377, 367, 366), (273, 272, 1289, 1301), (1300, 1299, 1290, 1288), (1289, 1291, 1292, 1301), (1301, 1292, 1293, 1302), (1302, 1293, 1294, 1303), (1303, 1294, 1295, 1304), (1304, 1295, 1296, 1305), (1305, 1296, 1297, 1306), (1306, 1297, 1298, 1307), (1307, 1298, 1299, 1300), (1307, 1300, 366, 355, 354), (1301, 1302, 285, 274, 273), (1302, 1303, 296, 286, 285), (1303, 1304, 308, 297, 296), (1304, 1305, 330, 320, 309, 308), (1305, 1306, 342, 331, 330), (1306, 1307, 354, 343, 342)])
me_circle.polygons.foreach_set('use_smooth', [0, 0, 0, 0, 0, 0, 0, 0, 0, 0, 0, 0, 0, 0, 0, 0, 0, 0, 0, 0, 0, 0, 0, 0, 0, 0, 0, 0, 0, 0, 0, 0, 0, 0, 0, 0, 0, 0, 0, 0, 0, 0, 0, 0, 0, 0, 0, 0, 0, 0, 0, 0, 0, 0, 0, 0, 0, 0, 0, 0, 0, 0, 0, 0, 0, 0, 0, 0, 0, 0, 0, 0, 0, 0, 0, 0, 0, 0, 0, 0, 0, 0, 0, 0, 0, 0, 0, 0, 0, 0, 0, 0, 0, 0, 0, 0, 0, 0, 0, 0, 0, 0, 0, 0, 0, 0, 0, 0, 0, 0, 0, 0, 0, 0, 0, 0, 0, 0, 0, 0, 0, 0, 0, 0, 0, 0, 0, 0, 0, 0, 0, 0, 0, 0, 0, 0, 0, 0, 0, 0, 0, 0, 0, 0, 0, 0, 0, 0, 0, 0, 0, 0, 0, 0, 0, 0, 0, 0, 0, 0, 0, 0, 0, 0, 0, 0, 0, 0, 0, 0, 0, 0, 0, 0, 0, 0, 0, 0, 0, 0, 0, 0, 0, 0, 0, 0, 0, 0, 0, 0, 0, 0, 0, 0, 0, 0, 0, 0, 0, 0, 0, 0, 0, 0, 0, 0, 0, 0, 0, 0, 0, 0, 0, 0, 0, 0, 0, 0, 0, 0, 0, 0, 0, 0, 0, 0, 0, 0, 0, 0, 0, 0, 0, 0, 0, 0, 0, 0, 0, 0, 0, 0, 0, 0, 0, 0, 0, 0, 0, 0, 0, 0, 0, 0, 0, 0, 0, 0, 0, 0, 0, 0, 0, 0, 0, 0, 0, 0, 0, 0, 0, 0, 0, 0, 0, 0, 0, 0, 0, 0, 0, 0, 0, 0, 0, 0, 0, 0, 0, 0, 0, 0, 0, 0, 0, 0, 0, 0, 0, 0, 0, 0, 0, 0, 0, 0, 0, 0, 0, 0, 0, 0, 0, 0, 0, 0, 0, 0, 0, 0, 0, 0, 0, 0, 0, 0, 0, 0, 0, 0, 0, 0, 0, 0, 0, 0, 0, 0, 0, 0, 0, 0, 0, 0, 0, 0, 0, 0, 0, 0, 0, 0, 0, 0, 0, 0, 0, 0, 0, 0, 0, 0, 0, 0, 0, 0, 0, 0, 0, 0, 0, 0, 0, 0, 0, 0, 0, 0, 0, 0, 0, 0, 0, 0, 0, 0, 0, 0, 0, 0, 0, 0, 0, 0, 0, 0, 0, 0, 0, 0, 0, 0, 0, 0, 0, 0, 0, 0, 0, 0, 0, 0, 0, 0, 0, 0, 0, 0, 0, 0, 0, 0, 0, 0, 0, 0, 0, 0, 0, 0, 0, 0, 0, 0, 0, 0, 0, 0, 0, 0, 0, 0, 0, 0, 0, 0, 0, 0, 0, 0, 0, 0, 0, 0, 0, 0, 0, 0, 0, 0, 0, 0, 0, 0, 0, 0, 0, 0, 0, 0, 0, 0, 0, 0, 0, 0, 0, 0, 0, 0, 0, 0, 0, 0, 0, 0, 0, 0, 0, 0, 0, 0, 0, 0, 0, 0, 0, 0, 0, 0, 0, 0, 0, 0, 0, 0, 0, 0, 0, 0, 0, 0, 0, 0, 0, 0, 0, 0, 0, 0, 0, 0, 0, 0, 0, 0, 0, 0, 0, 0, 0, 0, 0, 0, 0, 0, 0, 0, 0, 0, 0, 0, 0, 0, 0, 0, 0, 0, 0, 0, 0, 0, 0, 0, 0, 0, 0, 0, 0, 0, 0, 0, 0, 0, 0, 0, 0, 0, 0, 0, 0, 0, 0, 0, 0, 0, 0, 0, 0, 0, 0, 0, 0, 0, 0, 0, 0, 0, 0, 0, 0, 0, 0, 0, 0, 0, 0, 0, 0, 0, 0, 0, 0, 0, 0, 0, 0, 0, 0, 0, 0, 0, 0, 0, 0, 0, 0, 0, 0, 0, 0, 0, 0, 0, 0, 0, 0, 0, 0, 0, 0, 0, 0, 0, 0, 0, 0, 0, 0, 0, 0, 0, 0, 0, 0, 0, 0, 0, 0, 0, 0, 0, 0, 0, 0, 0, 0, 0, 0, 0, 0, 0, 0, 0, 0, 0, 0, 0, 0, 0, 0, 0, 0, 0, 0, 0, 0, 0, 0, 0, 0, 0, 0, 0, 0, 0, 0, 0, 0, 0, 0, 0, 0, 0, 0, 0, 0, 0, 0, 0, 0, 0, 0, 0, 0, 0, 0, 0, 0, 0, 0, 0, 0, 0, 0, 0, 0, 0, 0, 0, 0, 0, 0, 0, 0, 0, 0, 0, 0, 0, 0, 0, 0, 0, 0, 0, 0, 0, 0, 0, 0, 0, 0, 0, 0, 0, 0, 0, 0, 0, 0, 0, 0, 0, 0, 0, 0, 0, 0, 0, 0, 0, 0, 0, 0, 0, 0, 0, 0, 0, 0, 0, 0, 0, 0, 0, 0, 0, 0, 0, 0, 0, 0, 0, 0, 0, 0, 0, 0, 0, 0, 0, 0, 0, 0, 0, 0, 0, 0, 0, 0, 0, 0, 0, 0, 0, 0, 0, 0, 0, 0, 0, 0, 0, 0, 0, 0, 0, 0, 0, 0, 0, 0, 0, 0, 0, 0, 0, 0, 0, 0, 0, 0, 0, 0, 0, 0, 0, 0, 0, 0, 0, 0, 0, 0, 0, 0, 0, 0, 0, 0, 0, 0, 0, 0, 0, 0, 0, 0, 0, 0, 0, 0, 0, 0, 0, 0, 0, 0, 0, 0, 0, 0, 0, 0, 0, 0, 0, 0, 0, 0, 0, 0, 0, 0, 0, 0, 0, 0, 0, 0, 0, 0, 0, 0, 0, 0, 0, 0, 0, 0, 0, 0, 0, 0, 0, 0, 0, 0, 0, 0, 0, 0, 0, 0, 0, 0, 0, 0, 0, 0, 0, 0, 0, 0, 0, 0, 0, 0, 0, 0, 0, 0, 0, 0, 0, 0, 0, 0, 0, 0, 0, 0, 0, 0, 0, 0, 0, 0, 0, 0, 0, 0, 0, 0, 0, 0, 0, 0, 0, 0, 0, 0, 0, 0, 0, 0, 0, 0, 0, 0, 0, 0, 0, 0, 0, 0, 0, 0, 0, 0, 0, 0, 0, 0, 0, 0, 0, 0, 0, 0, 0, 0, 0, 0, 0, 0, 0, 0, 0, 0, 0, 0, 0, 0, 0, 0, 0, 0, 0, 0, 0, 0, 0, 0, 0, 0, 0, 0, 0, 0, 0, 0, 0, 0, 0, 0, 0, 0, 0, 0, 0, 0, 0, 0, 0, 0, 0, 0, 0, 0, 0, 0, 0, 0, 0, 0, 0, 0, 0, 0, 0, 0, 0, 0, 0, 0, 0, 0, 0, 0, 0, 0, 0, 0, 0, 0, 0, 0, 0, 0, 0, 0, 0, 0, 0, 0, 0, 0, 0, 0, 0, 0, 0, 0, 0, 0, 0, 0, 0, 0, 0, 0, 0, 0, 0, 0, 0, 0, 0, 0, 0, 0, 0, 0, 0, 0, 0, 0, 0, 0, 0, 0, 0, 0, 0, 0, 0, 0, 0, 0, 0, 0, 0, 0, 0, 0, 0, 0, 0, 0, 0, 0, 0, 0, 0, 0, 0, 0, 0, 0, 0, 0, 0, 0, 0, 0, 0, 0, 0, 0, 0, 0, 0, 0, 0, 0, 0, 0, 0, 0, 0, 0, 0, 0, 0, 0, 0, 0, 0, 0, 0, 0, 0, 0, 0, 0, 0, 0, 0, 0, 0, 0, 0, 0, 0, 0, 0, 0, 0, 0, 0, 0, 0, 0, 0, 0, 0, 0, 0, 0, 0, 0, 0, 0, 0, 0, 0, 0, 0, 0, 0, 0, 0, 0, 0, 0, 0, 0, 0, 0, 0, 0, 0, 0, 0, 0, 0, 0, 0, 0, 0, 0, 0, 0, 0, 0, 0, 0, 0, 0, 0, 0, 0, 0, 0, 0, 0, 0, 0, 0, 0, 0, 0, 0, 0, 0, 0, 0, 0, 0, 0, 0, 0, 0, 0, 0, 0, 0, 0, 0, 0, 0, 0, 0, 0, 0, 0, 0, 0, 0, 0, 0, 0, 0, 0, 0, 0, 0, 0, 0, 0, 0, 1, 0, 0, 1, 1, 1, 0, 0, 1, 1, 1, 1, 1, 0, 0, 1, 1, 1, 1, 1, 1, 1, 0, 0, 1, 1, 1, 1, 1, 1, 1, 1, 1, 0, 0, 1, 1, 1, 1, 1, 1, 1, 1, 1, 1, 1, 0, 0, 1, 1, 1, 1, 1, 1, 1, 1, 1, 1, 1, 1, 0, 0, 0, 1, 1, 1, 1, 1, 1, 1, 1, 1, 1, 1, 1, 1, 1, 1, 1, 1, 1, 1, 1, 1, 1, 1, 1, 1, 1, 1, 1, 1, 1, 1, 1, 1, 1, 1, 1, 1, 1, 1, 0, 0, 1, 1, 1, 1, 1, 1, 1, 1, 1, 1, 1, 1, 1, 1, 1, 1, 1, 1, 1, 1, 1, 1, 1, 1, 1, 1, 1, 1, 1, 1, 1, 1, 1, 0, 0, 1, 1, 1, 1, 1, 1, 1, 1, 1, 1, 1, 1, 1, 1, 1, 1, 1, 1, 1, 1, 1, 1, 1, 1, 1, 1, 1, 0, 0, 1, 1, 1, 1, 1, 1, 1, 1, 1, 1, 1, 1, 1, 1, 1, 1, 1, 1, 1, 1, 1, 0, 0, 1, 1, 1, 1, 1, 1, 1, 1, 1, 1, 1, 1, 1, 1, 1, 0, 0, 1, 1, 1, 1, 1, 1, 1, 1, 1, 0, 0, 0, 0, 0, 0, 0])
me_circle.polygons.foreach_set('material_index', [0, 0, 0, 0, 0, 0, 0, 0, 0, 0, 0, 0, 0, 0, 0, 0, 0, 0, 0, 0, 0, 0, 0, 2, 0, 0, 0, 0, 0, 2, 0, 0, 0, 2, 0, 0, 0, 0, 0, 2, 0, 0, 0, 2, 0, 0, 0, 0, 0, 2, 0, 0, 0, 2, 0, 0, 0, 0, 0, 2, 0, 0, 0, 2, 0, 0, 0, 0, 0, 2, 0, 0, 0, 2, 0, 0, 0, 0, 0, 2, 0, 0, 0, 2, 0, 0, 0, 0, 0, 2, 0, 0, 0, 2, 0, 0, 0, 0, 0, 2, 0, 0, 0, 2, 0, 0, 0, 0, 0, 2, 0, 0, 0, 2, 0, 0, 0, 0, 0, 2, 0, 0, 0, 2, 0, 0, 0, 0, 0, 2, 0, 0, 0, 2, 0, 0, 0, 0, 0, 2, 0, 0, 0, 2, 0, 0, 0, 0, 0, 2, 0, 0, 0, 2, 0, 0, 0, 0, 0, 2, 0, 0, 0, 2, 0, 0, 0, 0, 0, 2, 0, 0, 0, 2, 0, 0, 0, 0, 0, 2, 0, 0, 0, 2, 0, 0, 0, 0, 0, 2, 0, 0, 0, 2, 0, 0, 0, 0, 0, 2, 0, 0, 0, 2, 0, 0, 0, 0, 0, 2, 0, 0, 0, 2, 0, 0, 0, 0, 0, 2, 0, 0, 0, 2, 0, 0, 0, 0, 0, 2, 0, 0, 0, 2, 0, 0, 0, 0, 0, 2, 0, 0, 0, 2, 0, 0, 0, 0, 0, 2, 0, 0, 0, 2, 0, 0, 0, 0, 0, 2, 0, 0, 0, 2, 0, 0, 0, 0, 0, 2, 0, 0, 0, 2, 0, 0, 0, 0, 0, 2, 0, 0, 0, 2, 0, 0, 0, 0, 0, 2, 0, 0, 0, 2, 0, 0, 0, 0, 0, 2, 0, 0, 0, 2, 2, 0, 0, 0, 0, 0, 2, 0, 0, 0, 2, 2, 0, 0, 0, 0, 0, 2, 0, 0, 0, 2, 2, 0, 0, 0, 0, 0, 2, 0, 0, 0, 2, 2, 0, 0, 0, 0, 0, 2, 0, 0, 0, 2, 2, 0, 0, 0, 0, 0, 2, 0, 0, 0, 2, 2, 0, 0, 0, 0, 0, 2, 0, 0, 0, 2, 2, 0, 0, 0, 0, 0, 2, 0, 0, 0, 2, 2, 0, 0, 0, 0, 0, 2, 0, 0, 0, 2, 2, 0, 0, 0, 0, 0, 2, 0, 0, 0, 2, 2, 0, 0, 0, 0, 0, 2, 0, 0, 0, 2, 2, 0, 0, 0, 0, 0, 2, 0, 0, 0, 2, 2, 0, 0, 0, 0, 0, 2, 0, 0, 0, 2, 0, 0, 0, 0, 0, 2, 0, 0, 0, 2, 0, 0, 0, 0, 0, 2, 0, 0, 0, 2, 0, 0, 0, 0, 0, 2, 0, 0, 0, 2, 0, 0, 0, 0, 0, 2, 0, 0, 0, 2, 0, 0, 0, 0, 0, 2, 0, 0, 0, 2, 0, 0, 0, 0, 0, 2, 0, 0, 0, 2, 0, 0, 0, 0, 0, 2, 0, 0, 0, 2, 0, 0, 0, 0, 0, 2, 0, 0, 0, 2, 0, 0, 0, 0, 0, 2, 0, 0, 0, 2, 0, 0, 0, 0, 0, 2, 0, 0, 0, 2, 0, 0, 0, 0, 0, 2, 0, 0, 0, 2, 0, 0, 0, 0, 0, 2, 0, 0, 0, 2, 0, 0, 0, 0, 0, 2, 0, 0, 0, 2, 0, 0, 0, 0, 0, 2, 0, 0, 0, 2, 0, 0, 0, 0, 0, 2, 0, 0, 0, 2, 0, 0, 0, 0, 0, 2, 0, 0, 0, 2, 0, 0, 0, 0, 0, 2, 0, 0, 0, 2, 0, 0, 0, 0, 0, 2, 0, 0, 0, 2, 0, 0, 0, 0, 0, 2, 0, 0, 0, 2, 0, 0, 0, 0, 0, 2, 0, 0, 0, 2, 0, 0, 0, 0, 0, 2, 0, 0, 0, 2, 0, 0, 0, 0, 0, 2, 0, 0, 0, 2, 0, 0, 0, 0, 0, 2, 0, 0, 0, 2, 0, 0, 0, 0, 0, 2, 0, 0, 0, 2, 0, 0, 0, 0, 0, 2, 0, 0, 0, 2, 0, 0, 0, 0, 0, 2, 0, 0, 0, 2, 0, 0, 0, 0, 0, 2, 0, 0, 0, 2, 0, 0, 0, 0, 0, 2, 0, 0, 0, 2, 0, 0, 0, 0, 0, 2, 0, 0, 0, 2, 0, 0, 0, 0, 0, 2, 0, 0, 0, 2, 0, 0, 0, 0, 0, 2, 0, 0, 0, 2, 0, 0, 0, 0, 0, 2, 0, 0, 0, 2, 0, 0, 0, 0, 0, 2, 0, 0, 0, 2, 0, 0, 0, 0, 0, 2, 0, 0, 0, 2, 0, 0, 0, 0, 0, 2, 0, 0, 0, 2, 0, 0, 0, 0, 0, 2, 0, 0, 0, 2, 0, 0, 0, 0, 0, 2, 0, 0, 0, 2, 0, 0, 0, 0, 0, 2, 0, 0, 0, 2, 0, 0, 0, 0, 0, 2, 0, 0, 0, 2, 0, 0, 0, 0, 0, 2, 0, 0, 0, 2, 0, 0, 0, 0, 0, 2, 0, 0, 0, 2, 0, 0, 0, 0, 0, 2, 0, 0, 0, 2, 0, 0, 0, 0, 0, 2, 0, 0, 0, 2, 0, 0, 0, 0, 0, 2, 0, 0, 0, 2, 0, 0, 0, 0, 0, 2, 0, 0, 0, 2, 0, 0, 0, 0, 0, 2, 0, 0, 0, 2, 0, 0, 0, 0, 0, 2, 0, 0, 0, 2, 0, 0, 0, 0, 0, 2, 0, 0, 0, 2, 0, 0, 0, 0, 0, 2, 0, 0, 0, 2, 0, 0, 0, 0, 0, 2, 0, 0, 0, 2, 0, 0, 0, 0, 0, 2, 0, 0, 0, 2, 0, 0, 0, 0, 0, 2, 0, 0, 0, 2, 0, 0, 0, 0, 0, 2, 0, 0, 0, 2, 0, 0, 0, 0, 0, 2, 0, 0, 0, 2, 0, 0, 0, 0, 0, 2, 0, 0, 0, 2, 0, 0, 0, 0, 0, 2, 0, 0, 0, 2, 0, 0, 0, 0, 0, 2, 0, 0, 0, 2, 0, 0, 0, 0, 0, 2, 0, 0, 0, 2, 0, 0, 0, 0, 0, 2, 0, 0, 0, 2, 0, 0, 0, 0, 0, 2, 0, 0, 0, 2, 0, 0, 0, 0, 0, 2, 0, 0, 0, 2, 0, 0, 0, 0, 0, 2, 0, 0, 0, 2, 0, 0, 0, 0, 0, 2, 0, 0, 0, 2, 0, 0, 0, 0, 0, 2, 0, 0, 0, 2, 0, 0, 0, 0, 0, 2, 0, 0, 0, 2, 0, 0, 0, 0, 0, 2, 0, 0, 0, 2, 0, 0, 0, 0, 0, 2, 0, 0, 0, 2, 0, 0, 0, 0, 0, 2, 0, 0, 0, 2, 0, 0, 0, 0, 0, 2, 0, 0, 0, 2, 0, 0, 0, 0, 0, 2, 0, 0, 0, 2, 0, 0, 0, 0, 0, 2, 0, 0, 0, 2, 0, 0, 0, 0, 0, 2, 0, 0, 0, 2, 0, 0, 0, 0, 0, 2, 0, 0, 0, 2, 0, 0, 0, 0, 0, 2, 0, 0, 0, 2, 0, 0, 0, 0, 0, 2, 0, 0, 0, 2, 0, 0, 0, 0, 0, 2, 0, 0, 0, 2, 0, 0, 0, 0, 0, 2, 0, 0, 0, 2, 0, 0, 0, 0, 0, 2, 0, 0, 0, 2, 0, 0, 0, 0, 0, 2, 0, 0, 0, 2, 0, 0, 0, 0, 0, 2, 0, 0, 0, 2, 0, 0, 0, 0, 0, 2, 0, 0, 0, 2, 0, 0, 0, 0, 0, 2, 0, 0, 0, 2, 0, 0, 0, 0, 0, 2, 0, 0, 0, 2, 0, 0, 0, 0, 0, 2, 0, 0, 0, 2, 0, 0, 0, 2, 0, 0, 2, 0, 0, 2, 0, 2, 0, 2, 2, 2, 1, 1, 1, 1, 1, 1, 1, 1, 1, 1, 1, 1, 1, 1, 1, 1, 1, 1, 1, 1, 1, 1, 1, 1, 1, 1, 1, 1, 1, 1, 1, 1, 1, 1, 1, 1, 1, 1, 1, 1, 1, 1, 1, 1, 1, 1, 1, 1, 1, 1, 1, 1, 1, 1, 1, 1, 1, 1, 1, 1, 1, 0, 1, 1, 1, 1, 1, 1, 1, 1, 1, 1, 1, 1, 1, 1, 1, 1, 1, 1, 1, 1, 1, 1, 1, 1, 1, 1, 1, 1, 1, 1, 1, 1, 1, 1, 1, 1, 1, 1, 1, 1, 1, 1, 1, 1, 1, 1, 1, 1, 1, 1, 1, 1, 1, 1, 1, 1, 1, 1, 1, 1, 1, 1, 1, 1, 1, 1, 1, 1, 1, 1, 1, 1, 1, 1, 1, 1, 1, 1, 1, 1, 1, 1, 1, 1, 1, 1, 1, 1, 1, 1, 1, 1, 1, 1, 1, 1, 1, 1, 1, 1, 1, 1, 1, 1, 1, 1, 1, 1, 1, 1, 1, 1, 1, 1, 1, 1, 1, 1, 1, 1, 1, 1, 1, 1, 1, 1, 1, 1, 1, 1, 1, 1, 1, 1, 1, 1, 1, 1, 1, 1, 1, 1, 1, 1, 1, 1, 1, 1, 1, 1, 1, 1, 1, 1, 1, 1, 1, 1, 1, 1, 1, 1, 1])
me_circle.materials.append(mat_material_003)
me_circle.materials.append(mat_material)
me_circle.materials.append(mat_material_002)
me_circle.use_remesh_preserve_volume = False
me_circle.use_remesh_preserve_attributes = False
me_circle.use_mirror_vertex_groups = False
me_circle.update()
me_plane = bpy.data.meshes.new('Plane')
me_plane.from_pydata([(-1.0, -1.0, 0.0), (1.0, -1.0, 0.0), (-1.0, 1.0, 0.0), (1.0, 1.0, 0.0)], [], [(0, 1, 3, 2)])
_ca = me_plane.color_attributes.new('Col', 'BYTE_COLOR', 'CORNER')
_ca.data.foreach_set('color', [1.0, 1.0, 1.0, 1.0, 1.0, 1.0, 1.0, 1.0, 1.0, 1.0, 1.0, 1.0, 1.0, 1.0, 1.0, 1.0])
me_plane.materials.append(mat_material_001)
me_plane.use_remesh_preserve_volume = False
me_plane.use_remesh_preserve_attributes = False
me_plane.use_mirror_vertex_groups = False
me_plane.update()
me_cylinder = bpy.data.meshes.new('Cylinder')
me_cylinder.from_pydata([(0.0, 1.0, 1.0), (0.1951, 0.9808, 1.0), (0.3827, 0.9239, 1.0), (0.5556, 0.8315, 1.0), (0.7071, 0.7071, 1.0), (0.8315, 0.5556, 1.0), (0.9239, 0.3827, 1.0), (0.9808, 0.1951, 1.0), (1.0, 7.55e-08, 1.0), (0.9808, -0.1951, 1.0), (0.9239, -0.3827, 1.0), (0.8315, -0.5556, 1.0), (0.7071, -0.7071, 1.0), (0.5556, -0.8315, 1.0), (0.3827, -0.9239, 1.0), (0.1951, -0.9808, 1.0), (-3.258e-07, -1.0, 1.0), (-0.1951, -0.9808, 1.0), (-0.3827, -0.9239, 1.0), (-0.5556, -0.8315, 1.0), (-0.7071, -0.7071, 1.0), (-0.8315, -0.5556, 1.0), (-0.9239, -0.3827, 1.0), (-0.9808, -0.1951, 1.0), (-1.0, 9.656e-07, 1.0), (-0.9808, 0.1951, 1.0), (-0.9239, 0.3827, 1.0), (-0.8315, 0.5556, 1.0), (-0.7071, 0.7071, 1.0), (-0.5556, 0.8315, 1.0), (-0.3827, 0.9239, 1.0), (-0.1951, 0.9808, 1.0), (-7.972e-07, -0.04488, -1.0), (0.0, 1.0, 0.03985), (-5.895e-07, 0.2256, -0.9646), (-3.986e-07, 0.4776, -0.8607), (-2.338e-07, 0.694, -0.6954), (-1.08e-07, 0.86, -0.4801), (-2.608e-08, 0.9644, -0.2293), (-0.008756, -0.04402, -1.0), (0.1951, 0.9808, 0.03985), (0.044, 0.2212, -0.9646), (0.09317, 0.4684, -0.8607), (0.1354, 0.6806, -0.6954), (0.1678, 0.8435, -0.4801), (0.1881, 0.9459, -0.2293), (-0.01718, -0.04147, -1.0), (0.3827, 0.9239, 0.03985), (0.08632, 0.2084, -0.9646), (0.1828, 0.4412, -0.8607), (0.2656, 0.6411, -0.6954), (0.3291, 0.7945, -0.4801), (0.3691, 0.891, -0.2293), (-0.02494, -0.03732, -1.0), (0.5556, 0.8315, 0.03985), (0.1253, 0.1875, -0.9646), (0.2653, 0.3971, -0.8607), (0.3855, 0.577, -0.6954), (0.4778, 0.7151, -0.4801), (0.5358, 0.8019, -0.2293), (-0.03174, -0.03174, -1.0), (0.7071, 0.7071, 0.03985), (0.1595, 0.1595, -0.9646), (0.3377, 0.3377, -0.8607), (0.4907, 0.4907, -0.6954), (0.6081, 0.6081, -0.4801), (0.6819, 0.6819, -0.2293), (-0.03732, -0.02494, -1.0), (0.8315, 0.5556, 0.03985), (0.1875, 0.1253, -0.9646), (0.3971, 0.2653, -0.8607), (0.577, 0.3855, -0.6954), (0.7151, 0.4778, -0.4801), (0.8019, 0.5358, -0.2293), (-0.04147, -0.01718, -1.0), (0.9239, 0.3827, 0.03985), (0.2084, 0.08632, -0.9646), (0.4412, 0.1828, -0.8607), (0.6411, 0.2656, -0.6954), (0.7945, 0.3291, -0.4801), (0.891, 0.3691, -0.2293), (-0.04402, -0.008756, -1.0), (0.9808, 0.1951, 0.03985), (0.2212, 0.044, -0.9646), (0.4684, 0.09317, -0.8607), (0.6806, 0.1354, -0.6954), (0.8435, 0.1678, -0.4801), (0.9459, 0.1881, -0.2293), (-0.04488, -2.235e-07, -1.0), (1.0, 7.55e-08, 0.03985), (0.2256, -1.453e-07, -0.9646), (0.4776, -7.401e-08, -0.8607), (0.694, -1.211e-08, -0.6954), (0.86, 3.353e-08, -0.4801), (0.9644, 6.333e-08, -0.2293), (-0.04402, 0.008756, -1.0), (0.9808, -0.1951, 0.03985), (0.2212, -0.044, -0.9646), (0.4684, -0.09317, -0.8607), (0.6806, -0.1354, -0.6954), (0.8435, -0.1678, -0.4801), (0.9459, -0.1881, -0.2293), (-0.04147, 0.01718, -1.0), (0.9239, -0.3827, 0.03985), (0.2084, -0.08632, -0.9646), (0.4412, -0.1828, -0.8607), (0.6411, -0.2656, -0.6954), (0.7945, -0.3291, -0.4801), (0.891, -0.3691, -0.2293), (-0.03732, 0.02494, -1.0), (0.8315, -0.5556, 0.03985), (0.1875, -0.1253, -0.9646), (0.3971, -0.2653, -0.8607), (0.577, -0.3855, -0.6954), (0.7151, -0.4778, -0.4801), (0.8019, -0.5358, -0.2293), (-0.03174, 0.03174, -1.0), (0.7071, -0.7071, 0.03985), (0.1595, -0.1595, -0.9646), (0.3377, -0.3377, -0.8607), (0.4907, -0.4907, -0.6954), (0.6081, -0.6081, -0.4801), (0.6819, -0.6819, -0.2293), (-0.02494, 0.03732, -1.0), (0.5556, -0.8315, 0.03985), (0.1253, -0.1875, -0.9646), (0.2653, -0.3971, -0.8607), (0.3855, -0.577, -0.6954), (0.4778, -0.7151, -0.4801), (0.5358, -0.8019, -0.2293), (-0.01718, 0.04147, -1.0), (0.3827, -0.9239, 0.03985), (0.08632, -0.2084, -0.9646), (0.1828, -0.4412, -0.8607), (0.2656, -0.6411, -0.6954), (0.3291, -0.7945, -0.4801), (0.3691, -0.891, -0.2293), (-0.008756, 0.04402, -1.0), (0.1951, -0.9808, 0.03985), (0.044, -0.2212, -0.9646), (0.09317, -0.4684, -0.8607), (0.1354, -0.6806, -0.6954), (0.1678, -0.8435, -0.4801), (0.1881, -0.9459, -0.2293), (-2.98e-07, 0.04488, -1.0), (-3.258e-07, -1.0, 0.03985), (-3.055e-07, -0.2256, -0.9646), (-3.119e-07, -0.4776, -0.8607), (-3.185e-07, -0.694, -0.6954), (-3.204e-07, -0.86, -0.4801), (-3.241e-07, -0.9644, -0.2293), (0.008757, 0.04402, -1.0), (-0.1951, -0.9808, 0.03985), (-0.044, -0.2212, -0.9646), (-0.09317, -0.4684, -0.8607), (-0.1354, -0.6806, -0.6954), (-0.1678, -0.8435, -0.4801), (-0.1881, -0.9459, -0.2293), (0.01718, 0.04147, -1.0), (-0.3827, -0.9239, 0.03985), (-0.08632, -0.2084, -0.9646), (-0.1828, -0.4412, -0.8607), (-0.2656, -0.6411, -0.6954), (-0.3291, -0.7945, -0.4801), (-0.3691, -0.891, -0.2293), (0.02494, 0.03732, -1.0), (-0.5556, -0.8315, 0.03985), (-0.1253, -0.1875, -0.9646), (-0.2653, -0.3971, -0.8607), (-0.3855, -0.577, -0.6954), (-0.4778, -0.7151, -0.4801), (-0.5358, -0.8019, -0.2293), (0.03174, 0.03174, -1.0), (-0.7071, -0.7071, 0.03985), (-0.1595, -0.1595, -0.9646), (-0.3377, -0.3377, -0.8607), (-0.4907, -0.4907, -0.6954), (-0.6081, -0.6081, -0.4801), (-0.6819, -0.6819, -0.2293), (0.03732, 0.02494, -1.0), (-0.8315, -0.5556, 0.03985), (-0.1875, -0.1253, -0.9646), (-0.3971, -0.2653, -0.8607), (-0.577, -0.3855, -0.6954), (-0.7151, -0.4778, -0.4801), (-0.8019, -0.5358, -0.2293), (0.04147, 0.01718, -1.0), (-0.9239, -0.3827, 0.03985), (-0.2084, -0.08632, -0.9646), (-0.4412, -0.1828, -0.8607), (-0.6411, -0.2656, -0.6954), (-0.7945, -0.3291, -0.4801), (-0.891, -0.3691, -0.2293), (0.04402, 0.008757, -1.0), (-0.9808, -0.1951, 0.03985), (-0.2212, -0.044, -0.9646), (-0.4684, -0.09317, -0.8607), (-0.6806, -0.1354, -0.6954), (-0.8435, -0.1678, -0.4801), (-0.9459, -0.1881, -0.2293), (0.04488, -3.353e-07, -1.0), (-1.0, 9.656e-07, 0.03985), (-0.2256, 9.313e-10, -0.9646), (-0.4776, 3.152e-07, -0.8607), (-0.694, 5.839e-07, -0.6954), (-0.86, 7.916e-07, -0.4801), (-0.9644, 9.22e-07, -0.2293), (0.04402, -0.008756, -1.0), (-0.9808, 0.1951, 0.03985), (-0.2212, 0.044, -0.9646), (-0.4684, 0.09317, -0.8607), (-0.6806, 0.1354, -0.6954), (-0.8435, 0.1678, -0.4801), (-0.9459, 0.1881, -0.2293), (0.04147, -0.01718, -1.0), (-0.9239, 0.3827, 0.03985), (-0.2084, 0.08632, -0.9646), (-0.4412, 0.1828, -0.8607), (-0.6411, 0.2656, -0.6954), (-0.7945, 0.3291, -0.4801), (-0.891, 0.3691, -0.2293), (0.03732, -0.02494, -1.0), (-0.8315, 0.5556, 0.03985), (-0.1875, 0.1253, -0.9646), (-0.3971, 0.2653, -0.8607), (-0.577, 0.3855, -0.6954), (-0.7151, 0.4778, -0.4801), (-0.8019, 0.5358, -0.2293), (0.03174, -0.03174, -1.0), (-0.7071, 0.7071, 0.03985), (-0.1595, 0.1595, -0.9646), (-0.3377, 0.3377, -0.8607), (-0.4907, 0.4907, -0.6954), (-0.6081, 0.6081, -0.4801), (-0.6819, 0.6819, -0.2293), (0.02494, -0.03732, -1.0), (-0.5556, 0.8315, 0.03985), (-0.1253, 0.1875, -0.9646), (-0.2653, 0.3971, -0.8607), (-0.3855, 0.577, -0.6954), (-0.4778, 0.7151, -0.4801), (-0.5358, 0.8019, -0.2293), (0.01718, -0.04147, -1.0), (-0.3827, 0.9239, 0.03985), (-0.08631, 0.2084, -0.9646), (-0.1828, 0.4412, -0.8607), (-0.2656, 0.6411, -0.6954), (-0.3291, 0.7945, -0.4801), (-0.3691, 0.891, -0.2293), (0.008757, -0.04402, -1.0), (-0.1951, 0.9808, 0.03985), (-0.044, 0.2212, -0.9646), (-0.09317, 0.4684, -0.8607), (-0.1354, 0.6806, -0.6954), (-0.1678, 0.8435, -0.4801), (-0.1881, 0.9459, -0.2293)], [], [(250, 31, 0, 33), (47, 2, 3, 54), (54, 3, 4, 61), (61, 4, 5, 68), (68, 5, 6, 75), (75, 6, 7, 82), (82, 7, 8, 89), (89, 8, 9, 96), (96, 9, 10, 103), (103, 10, 11, 110), (110, 11, 12, 117), (117, 12, 13, 124), (124, 13, 14, 131), (131, 14, 15, 138), (138, 15, 16, 145), (145, 16, 17, 152), (152, 17, 18, 159), (159, 18, 19, 166), (166, 19, 20, 173), (173, 20, 21, 180), (180, 21, 22, 187), (187, 22, 23, 194), (194, 23, 24, 201), (201, 24, 25, 208), (208, 25, 26, 215), (215, 26, 27, 222), (222, 27, 28, 229), (229, 28, 29, 236), (236, 29, 30, 243), (243, 30, 31, 250), (1, 0, 31, 30, 29, 28, 27, 26, 25, 24, 23, 22, 21, 20, 19, 18, 17, 16, 15, 14, 13, 12, 11, 10, 9, 8, 7, 6, 5, 4, 3, 2), (40, 1, 2, 47), (33, 0, 1, 40), (33, 40, 45, 38), (38, 45, 44, 37), (37, 44, 43, 36), (36, 43, 42, 35), (35, 42, 41, 34), (34, 41, 39, 32), (40, 47, 52, 45), (45, 52, 51, 44), (44, 51, 50, 43), (43, 50, 49, 42), (42, 49, 48, 41), (41, 48, 46, 39), (47, 54, 59, 52), (52, 59, 58, 51), (51, 58, 57, 50), (50, 57, 56, 49), (49, 56, 55, 48), (48, 55, 53, 46), (54, 61, 66, 59), (59, 66, 65, 58), (58, 65, 64, 57), (57, 64, 63, 56), (56, 63, 62, 55), (55, 62, 60, 53), (61, 68, 73, 66), (66, 73, 72, 65), (65, 72, 71, 64), (64, 71, 70, 63), (63, 70, 69, 62), (62, 69, 67, 60), (68, 75, 80, 73), (73, 80, 79, 72), (72, 79, 78, 71), (71, 78, 77, 70), (70, 77, 76, 69), (69, 76, 74, 67), (75, 82, 87, 80), (80, 87, 86, 79), (79, 86, 85, 78), (78, 85, 84, 77), (77, 84, 83, 76), (76, 83, 81, 74), (82, 89, 94, 87), (87, 94, 93, 86), (86, 93, 92, 85), (85, 92, 91, 84), (84, 91, 90, 83), (83, 90, 88, 81), (89, 96, 101, 94), (94, 101, 100, 93), (93, 100, 99, 92), (92, 99, 98, 91), (91, 98, 97, 90), (90, 97, 95, 88), (96, 103, 108, 101), (101, 108, 107, 100), (100, 107, 106, 99), (99, 106, 105, 98), (98, 105, 104, 97), (97, 104, 102, 95), (103, 110, 115, 108), (108, 115, 114, 107), (107, 114, 113, 106), (106, 113, 112, 105), (105, 112, 111, 104), (104, 111, 109, 102), (110, 117, 122, 115), (115, 122, 121, 114), (114, 121, 120, 113), (113, 120, 119, 112), (112, 119, 118, 111), (111, 118, 116, 109), (117, 124, 129, 122), (122, 129, 128, 121), (121, 128, 127, 120), (120, 127, 126, 119), (119, 126, 125, 118), (118, 125, 123, 116), (124, 131, 136, 129), (129, 136, 135, 128), (128, 135, 134, 127), (127, 134, 133, 126), (126, 133, 132, 125), (125, 132, 130, 123), (131, 138, 143, 136), (136, 143, 142, 135), (135, 142, 141, 134), (134, 141, 140, 133), (133, 140, 139, 132), (132, 139, 137, 130), (138, 145, 150, 143), (143, 150, 149, 142), (142, 149, 148, 141), (141, 148, 147, 140), (140, 147, 146, 139), (139, 146, 144, 137), (145, 152, 157, 150), (150, 157, 156, 149), (149, 156, 155, 148), (148, 155, 154, 147), (147, 154, 153, 146), (146, 153, 151, 144), (152, 159, 164, 157), (157, 164, 163, 156), (156, 163, 162, 155), (155, 162, 161, 154), (154, 161, 160, 153), (153, 160, 158, 151), (159, 166, 171, 164), (164, 171, 170, 163), (163, 170, 169, 162), (162, 169, 168, 161), (161, 168, 167, 160), (160, 167, 165, 158), (166, 173, 178, 171), (171, 178, 177, 170), (170, 177, 176, 169), (169, 176, 175, 168), (168, 175, 174, 167), (167, 174, 172, 165), (173, 180, 185, 178), (178, 185, 184, 177), (177, 184, 183, 176), (176, 183, 182, 175), (175, 182, 181, 174), (174, 181, 179, 172), (180, 187, 192, 185), (185, 192, 191, 184), (184, 191, 190, 183), (183, 190, 189, 182), (182, 189, 188, 181), (181, 188, 186, 179), (187, 194, 199, 192), (192, 199, 198, 191), (191, 198, 197, 190), (190, 197, 196, 189), (189, 196, 195, 188), (188, 195, 193, 186), (194, 201, 206, 199), (199, 206, 205, 198), (198, 205, 204, 197), (197, 204, 203, 196), (196, 203, 202, 195), (195, 202, 200, 193), (201, 208, 213, 206), (206, 213, 212, 205), (205, 212, 211, 204), (204, 211, 210, 203), (203, 210, 209, 202), (202, 209, 207, 200), (208, 215, 220, 213), (213, 220, 219, 212), (212, 219, 218, 211), (211, 218, 217, 210), (210, 217, 216, 209), (209, 216, 214, 207), (215, 222, 227, 220), (220, 227, 226, 219), (219, 226, 225, 218), (218, 225, 224, 217), (217, 224, 223, 216), (216, 223, 221, 214), (222, 229, 234, 227), (227, 234, 233, 226), (226, 233, 232, 225), (225, 232, 231, 224), (224, 231, 230, 223), (223, 230, 228, 221), (229, 236, 241, 234), (234, 241, 240, 233), (233, 240, 239, 232), (232, 239, 238, 231), (231, 238, 237, 230), (230, 237, 235, 228), (236, 243, 248, 241), (241, 248, 247, 240), (240, 247, 246, 239), (239, 246, 245, 238), (238, 245, 244, 237), (237, 244, 242, 235), (243, 250, 255, 248), (248, 255, 254, 247), (247, 254, 253, 246), (246, 253, 252, 245), (245, 252, 251, 244), (244, 251, 249, 242), (250, 33, 38, 255), (255, 38, 37, 254), (254, 37, 36, 253), (253, 36, 35, 252), (252, 35, 34, 251), (251, 34, 32, 249), (32, 39, 46, 53, 60, 67, 74, 81, 88, 95, 102, 109, 116, 123, 130, 137, 144, 151, 158, 165, 172, 179, 186, 193, 200, 207, 214, 221, 228, 235, 242, 249)])
me_cylinder.use_remesh_preserve_volume = False
me_cylinder.use_remesh_preserve_attributes = False
me_cylinder.use_mirror_vertex_groups = False
me_cylinder.update()

# ---- objects
ob_circle = bpy.data.objects.new('Circle', me_circle)
ob_lamp = bpy.data.objects.new('Lamp', light_lamp)
ob_camera = bpy.data.objects.new('Camera', cam_camera)
ob_plane = bpy.data.objects.new('Plane', me_plane)
ob_cylinder = bpy.data.objects.new('Cylinder', me_cylinder)

# ---- transforms, parenting, visibility, modifiers, constraints
ob_circle.location = (0.0, 0.0, 0.0)
ob_circle.rotation_euler = (0.0, 0.0, -3.142)
ob_circle.lineart.crease_threshold = 0.0
ob_lamp.location = (0.0, 2.143, 4.0)
ob_lamp.rotation_euler = (-0.3936, -0.0, 0.0)
ob_lamp.lock_rotations_4d = False
ob_lamp.empty_display_type = 'ARROWS'
ob_lamp.color = (0.0, 0.0, 0.0, 0.0)
ob_lamp.lineart.crease_threshold = 0.0
ob_camera.location = (0.0, 1.275, 15.29)
ob_camera.rotation_euler = (-0.1545, 0.0, 0.0)
ob_camera.lock_rotations_4d = False
ob_camera.empty_display_type = 'ARROWS'
ob_camera.color = (0.0, 0.0, 0.0, 0.0)
ob_camera.display_type = 'WIRE'
ob_camera.lineart.crease_threshold = 0.0
ob_plane.location = (0.0, 0.0, 0.0)
ob_plane.scale = (4.275, 4.275, 4.275)
ob_plane.lineart.crease_threshold = 0.0
ob_cylinder.parent = ob_circle
ob_cylinder.location = (0.0, -0.6, 0.4348)
ob_cylinder.scale = (0.096, 0.096, 0.048)
ob_cylinder.lineart.crease_threshold = 0.0

# ---- collection membership
col_collection_1.objects.link(ob_circle)
col_collection_1.objects.link(ob_lamp)
col_collection_1.objects.link(ob_camera)
col_collection_2.objects.link(ob_plane)
col_collection_3.objects.link(ob_cylinder)
def _layer_coll(name, lc=None):
    lc = lc or bpy.context.view_layer.layer_collection
    for c in lc.children:
        if c.name == name: return c
        r = _layer_coll(name, c)
        if r: return r
_layer_coll('Collection 2').indirect_only = True
_layer_coll('Collection 3').indirect_only = True

# ---- scene / render settings (as saved in the file)
scene.camera = ob_camera
scene.frame_start = 0; scene.frame_end = 32; scene.frame_set(16)
scene.render.engine = 'CYCLES'
scene.render.dither_intensity = 0.0
scene.render.film_transparent = True
scene.render.use_freestyle = True
scene.render.use_border = True
scene.render.border_max_y = 0.9865
scene.render.use_persistent_data = True
scene.render.line_thickness_mode = 'RELATIVE'
scene.cycles.use_denoising = False
scene.cycles.samples = 10
scene.cycles.sampling_pattern = 'TABULATED_SOBOL'
scene.cycles.light_sampling_threshold = 0.0
scene.cycles.use_adaptive_sampling = False
scene.cycles.use_light_tree = False
scene.cycles.blur_glossy = 0.0
scene.cycles.max_bounces = 7
scene.cycles.diffuse_bounces = 3
scene.cycles.glossy_bounces = 3
scene.cycles.transmission_bounces = 3
scene.cycles.transparent_max_bounces = 7
scene.cycles.film_exposure = 1.35
scene.cycles.pixel_filter_type = 'GAUSSIAN'
scene.cycles.sample_clamp_indirect = 0.0
scene.cycles.debug_bvh_type = 'STATIC_BVH'
scene.view_settings.view_transform = 'Standard'
bpy.context.view_layer.update()
